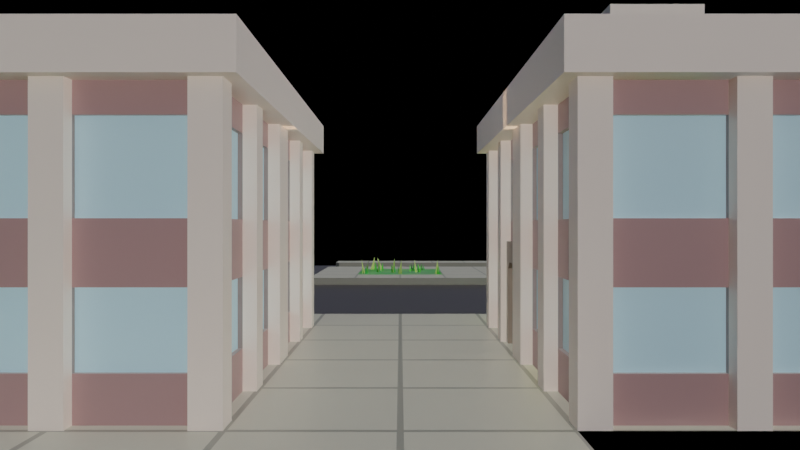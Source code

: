 # Source: city.blend  (saved by Blender 2.80.75; exported with 4.5.12 LTS)
import bpy
from mathutils import Matrix  # noqa: F401  (used for matrix-valued properties, if any)

bpy.ops.wm.read_factory_settings(use_empty=True)
scene = bpy.context.scene
scene.name = 'Scene'

# ---- collections
col_scene = bpy.data.collections.new('Scene'); scene.collection.children.link(col_scene)
col_parts = bpy.data.collections.new('Parts'); scene.collection.children.link(col_parts)

# ---- materials (node trees are filled in below, after node groups)
mat_vertexcolor = bpy.data.materials.new('VertexColor')
mat_vertexcolor.alpha_threshold = 0.0
mat_vertexcolor.use_transparent_shadow = False
mat_vertexcolor.line_color = (0.0, 0.0, 0.0, 1.0)
mat_material = bpy.data.materials.new('Material')
mat_material.alpha_threshold = 0.0
mat_material.use_transparent_shadow = False
mat_material.line_color = (0.0, 0.0, 0.0, 1.0)

# ---- material node trees
mat_vertexcolor.use_nodes = True; mat_vertexcolor.node_tree.nodes.clear()
_N = mat_vertexcolor.node_tree.nodes; _L = mat_vertexcolor.node_tree.links
n0 = _N.new('ShaderNodeOutputMaterial'); n0.name = 'Material Output'; n0.location = (300, 300)
n1 = _N.new('ShaderNodeBsdfPrincipled'); n1.name = 'Principled BSDF'; n1.location = (10, 300)
n1.distribution = 'GGX'
n1.subsurface_method = 'BURLEY'
n1.inputs[2].default_value = 0.4
n1.inputs[3].default_value = 1.45
n1.inputs[27].default_value = (0.0, 0.0, 0.0, 1.0)
n1.inputs[28].default_value = 1.0
n2 = _N.new('ShaderNodeRGB'); n2.name = 'RGB'; n2.location = (-180, 279)
n2.outputs[0].default_value = (0.5, 0.5, 0.5, 1.0)
n3 = _N.new('ShaderNodeAttribute'); n3.name = 'Attribute'; n3.location = (-180, 279)
n3.attribute_name = 'Col'
_L.new(n1.outputs[0], n0.inputs[0])
_L.new(n3.outputs[0], n1.inputs[0])
n0.is_active_output = True
mat_material.use_nodes = True; mat_material.node_tree.nodes.clear()
_N = mat_material.node_tree.nodes; _L = mat_material.node_tree.links
n0 = _N.new('ShaderNodeOutputMaterial'); n0.name = 'Material Output'; n0.location = (300, 300)
n1 = _N.new('ShaderNodeBsdfPrincipled'); n1.name = 'Principled BSDF'; n1.location = (10, 300)
n1.distribution = 'GGX'
n1.subsurface_method = 'BURLEY'
n1.inputs[2].default_value = 0.4
n1.inputs[3].default_value = 1.45
n1.inputs[27].default_value = (0.0, 0.0, 0.0, 1.0)
n1.inputs[28].default_value = 1.0
_L.new(n1.outputs[0], n0.inputs[0])
n0.is_active_output = True

# ---- world
world_world = bpy.data.worlds.new('World'); scene.world = world_world
world_world.use_nodes = True; world_world.node_tree.nodes.clear()
_N = world_world.node_tree.nodes; _L = world_world.node_tree.links
n0 = _N.new('ShaderNodeOutputWorld'); n0.name = 'World Output'; n0.location = (300, 300)
n1 = _N.new('ShaderNodeBackground'); n1.name = 'Background'; n1.location = (10, 300)
n1.inputs[0].default_value = (0.05088, 0.05088, 0.05088, 1.0)
n1.inputs[1].default_value = 0.0
_L.new(n1.outputs[0], n0.inputs[0])
n0.is_active_output = True
world_world.color = (0.05088, 0.05088, 0.05088)
world_world.use_sun_shadow = False
world_world.sun_shadow_jitter_overblur = 0.0

# ---- cameras
cam_camera = bpy.data.cameras.new('Camera')
cam_camera.sensor_fit = 'VERTICAL'
cam_camera.lens = 35.86
cam_camera.lens_unit = 'FOV'
cam_camera_001 = bpy.data.cameras.new('Camera.001')
cam_camera_001.sensor_fit = 'VERTICAL'
cam_camera_001.lens = 35.86
cam_camera_001.lens_unit = 'FOV'
cam_camera_002 = bpy.data.cameras.new('Camera.002')
cam_camera_002.sensor_fit = 'VERTICAL'
cam_camera_002.lens = 35.86
cam_camera_002.lens_unit = 'FOV'

# ---- lights
light_sun = bpy.data.lights.new('Sun', 'SUN')
light_sun.transmission_factor = 0.0
light_sun.use_shadow = False
light_sun.energy = 1.0
light_sun.shadow_soft_size = 0.125
light_sun_001 = bpy.data.lights.new('Sun.001', 'SUN')
light_sun_001.color = (0.5534, 0.6904, 1.0)
light_sun_001.transmission_factor = 0.0
light_sun_001.use_shadow = False
light_sun_001.angle = 3.14
light_sun_001.energy = 0.2
light_sun_001.shadow_soft_size = 0.125
light_spot = bpy.data.lights.new('Spot', 'SPOT')
light_spot.color = (0.8358, 0.0004393, 1.0)
light_spot.transmission_factor = 0.0
light_spot.energy = 61.1
light_spot.shadow_soft_size = 0.25
light_spot.shadow_maximum_resolution = 0.006
light_spot.use_absolute_resolution = True
light_spot.spot_size = 0.7225
light_spot_001 = bpy.data.lights.new('Spot.001', 'SPOT')
light_spot_001.color = (0.2592, 1.0, 0.1723)
light_spot_001.transmission_factor = 0.0
light_spot_001.energy = 61.1
light_spot_001.shadow_soft_size = 0.25
light_spot_001.shadow_maximum_resolution = 0.006
light_spot_001.use_absolute_resolution = True
light_spot_001.spot_size = 0.3194
light_point = bpy.data.lights.new('Point', 'POINT')
light_point.color = (0.08592, 0.4151, 1.0)
light_point.transmission_factor = 0.0
light_point.use_shadow = False
light_point.energy = 2.8
light_point.shadow_soft_size = 0.17
light_point.shadow_maximum_resolution = 0.006
light_point.use_absolute_resolution = True
light_point_001 = bpy.data.lights.new('Point.001', 'POINT')
light_point_001.color = (0.1429, 1.0, 0.1319)
light_point_001.transmission_factor = 0.0
light_point_001.use_shadow = False
light_point_001.energy = 2.8
light_point_001.shadow_soft_size = 0.17
light_point_001.shadow_maximum_resolution = 0.006
light_point_001.use_absolute_resolution = True
light_point_002 = bpy.data.lights.new('Point.002', 'POINT')
light_point_002.color = (0.7067, 1.0, 0.06507)
light_point_002.transmission_factor = 0.0
light_point_002.use_shadow = False
light_point_002.energy = 2.8
light_point_002.shadow_soft_size = 0.17
light_point_002.shadow_maximum_resolution = 0.006
light_point_002.use_absolute_resolution = True
light_point_003 = bpy.data.lights.new('Point.003', 'POINT')
light_point_003.color = (0.1996, 1.0, 0.9862)
light_point_003.transmission_factor = 0.0
light_point_003.energy = 2.8
light_point_003.shadow_soft_size = 0.17
light_point_003.shadow_maximum_resolution = 0.006
light_point_003.use_absolute_resolution = True
light_point_004 = bpy.data.lights.new('Point.004', 'POINT')
light_point_004.color = (1.0, 0.9691, 0.01865)
light_point_004.transmission_factor = 0.0
light_point_004.use_shadow = False
light_point_004.energy = 2.8
light_point_004.shadow_soft_size = 0.17
light_point_004.shadow_maximum_resolution = 0.006
light_point_004.use_absolute_resolution = True

# ---- meshes
me_facade1 = bpy.data.meshes.new('Facade1')
me_facade1.from_pydata([(1.0, 0.0, 2.0), (1.0, 0.0, 0.0), (-0.8, 0.1338, 0.3), (-0.8, 0.1338, 0.8), (0.8, 0.0, 2.0), (0.1, 0.0, 2.0), (-0.8, 0.1338, 1.2), (-0.8, 0.1338, 1.8), (0.8, 0.0, 0.0), (0.8, 0.1, 2.0), (0.1, 0.1, 2.0), (-0.1, 0.1338, 0.3), (-0.1, 0.1338, 0.8), (-0.1, 0.1338, 1.2), (-0.1, 0.1338, 1.8), (0.1, 0.1, 0.0), (0.8, 0.1, 0.0), (0.8, 0.1, 1.8), (0.8, 0.1, 1.2), (0.8, 0.1, 0.8), (0.8, 0.1, 0.3), (0.1, 0.1, 1.8), (0.1, 0.1, 1.2), (0.1, 0.1, 0.8), (0.1, 0.1, 0.3), (0.8, 0.1338, 1.8), (0.8, 0.1338, 1.2), (0.8, 0.1338, 0.8), (0.8, 0.1338, 0.3), (0.1, 0.1338, 1.8), (0.1, 0.1338, 1.2), (0.1, 0.1338, 0.8), (0.1, 0.1338, 0.3), (-0.8, 0.1, 0.3), (-0.8, 0.1, 0.8), (-0.8, 0.1, 1.2), (-0.8, 0.1, 1.8), (-0.1, 0.1, 0.3), (-0.1, 0.1, 0.8), (-0.1, 0.1, 1.2), (-0.1, 0.1, 1.8), (-0.1, 0.1, 0.0), (-0.8, 0.1, 0.0), (-0.8, 0.1, 2.0), (-0.1, 0.1, 2.0), (-0.1, 0.0, 0.0), (-0.8, 0.0, 0.0), (-1.0, 0.0, 0.0), (-1.0, 0.0, 2.0), (-0.8, 0.0, 2.0), (-0.1, 0.0, 2.0), (0.1, 0.0, 0.0)], [], [(34, 33, 2, 3), (1, 0, 4, 8), (5, 51, 15, 24, 23, 22, 21, 10), (51, 5, 50, 45), (13, 14, 7, 6), (17, 9, 10, 21), (11, 12, 3, 2), (40, 36, 7, 14), (8, 4, 9, 17, 18, 19, 20, 16), (16, 20, 24, 15), (19, 23, 31, 27), (19, 18, 22, 23), (17, 21, 29, 25), (28, 27, 31, 32), (26, 25, 29, 30), (23, 24, 32, 31), (21, 22, 30, 29), (20, 19, 27, 28), (18, 17, 25, 26), (22, 18, 26, 30), (24, 20, 28, 32), (38, 39, 35, 34), (38, 34, 3, 12), (41, 37, 33, 42), (45, 50, 44, 40, 39, 38, 37, 41), (40, 44, 43, 36), (46, 49, 48, 47), (49, 46, 42, 33, 34, 35, 36, 43), (36, 35, 6, 7), (37, 38, 12, 11), (39, 40, 14, 13), (35, 39, 13, 6), (33, 37, 11, 2)])
_uv = me_facade1.uv_layers.new(name='UVMap')
_uv.uv.foreach_set('vector', [0.475, 0.35, 0.425, 0.35, 0.425, 0.35, 0.475, 0.35, 0.375, 0.25, 0.625, 0.25, 0.625, 0.3, 0.375, 0.3, 0.625, 0.35, 0.375, 0.35, 0.375, 0.35, 0.425, 0.35, 0.475, 0.35, 0.525, 0.35, 0.575, 0.35, 0.625, 0.35, 0.375, 0.35, 0.625, 0.35, 0.625, 0.4, 0.375, 0.4, 0.525, 0.3, 0.575, 0.3, 0.575, 0.35, 0.525, 0.35, 0.575, 0.3, 0.625, 0.3, 0.625, 0.35, 0.575, 0.35, 0.425, 0.3, 0.475, 0.3, 0.475, 0.35, 0.425, 0.35, 0.575, 0.3, 0.575, 0.35, 0.575, 0.35, 0.575, 0.3, 0.375, 0.3, 0.625, 0.3, 0.625, 0.3, 0.575, 0.3, 0.525, 0.3, 0.475, 0.3, 0.425, 0.3, 0.375, 0.3, 0.375, 0.3, 0.425, 0.3, 0.425, 0.35, 0.375, 0.35, 0.475, 0.3, 0.475, 0.35, 0.475, 0.35, 0.475, 0.3, 0.475, 0.3, 0.525, 0.3, 0.525, 0.35, 0.475, 0.35, 0.575, 0.3, 0.575, 0.35, 0.575, 0.35, 0.575, 0.3, 0.425, 0.3, 0.475, 0.3, 0.475, 0.35, 0.425, 0.35, 0.525, 0.3, 0.575, 0.3, 0.575, 0.35, 0.525, 0.35, 0.475, 0.35, 0.425, 0.35, 0.425, 0.35, 0.475, 0.35, 0.575, 0.35, 0.525, 0.35, 0.525, 0.35, 0.575, 0.35, 0.425, 0.3, 0.475, 0.3, 0.475, 0.3, 0.425, 0.3, 0.525, 0.3, 0.575, 0.3, 0.575, 0.3, 0.525, 0.3, 0.525, 0.35, 0.525, 0.3, 0.525, 0.3, 0.525, 0.35, 0.425, 0.35, 0.425, 0.3, 0.425, 0.3, 0.425, 0.35, 0.475, 0.3, 0.525, 0.3, 0.525, 0.35, 0.475, 0.35, 0.475, 0.3, 0.475, 0.35, 0.475, 0.35, 0.475, 0.3, 0.375, 0.3, 0.425, 0.3, 0.425, 0.35, 0.375, 0.35, 0.375, 0.3, 0.625, 0.3, 0.625, 0.3, 0.575, 0.3, 0.525, 0.3, 0.475, 0.3, 0.425, 0.3, 0.375, 0.3, 0.575, 0.3, 0.625, 0.3, 0.625, 0.35, 0.575, 0.35, 0.375, 0.35, 0.625, 0.35, 0.625, 0.4, 0.375, 0.4, 0.625, 0.35, 0.375, 0.35, 0.375, 0.35, 0.425, 0.35, 0.475, 0.35, 0.525, 0.35, 0.575, 0.35, 0.625, 0.35, 0.575, 0.35, 0.525, 0.35, 0.525, 0.35, 0.575, 0.35, 0.425, 0.3, 0.475, 0.3, 0.475, 0.3, 0.425, 0.3, 0.525, 0.3, 0.575, 0.3, 0.575, 0.3, 0.525, 0.3, 0.525, 0.35, 0.525, 0.3, 0.525, 0.3, 0.525, 0.35, 0.425, 0.35, 0.425, 0.3, 0.425, 0.3, 0.425, 0.35])
_ca = me_facade1.color_attributes.new('Col', 'BYTE_COLOR', 'CORNER')
_ca.data.foreach_set('color', [0.3278, 0.2623, 0.2462, 1.0, 0.3278, 0.2623, 0.2462, 1.0, 0.3278, 0.2623, 0.2462, 1.0, 0.3278, 0.2623, 0.2462, 1.0, 1.0, 0.8632, 0.7605, 1.0, 1.0, 0.8632, 0.7605, 1.0, 1.0, 0.8632, 0.7605, 1.0, 1.0, 0.8632, 0.7605, 1.0, 1.0, 0.8632, 0.7605, 1.0, 1.0, 0.8632, 0.7605, 1.0, 1.0, 0.8632, 0.7605, 1.0, 1.0, 0.8632, 0.7605, 1.0, 1.0, 0.8632, 0.7605, 1.0, 1.0, 0.8632, 0.7605, 1.0, 1.0, 0.8632, 0.7605, 1.0, 1.0, 0.8632, 0.7605, 1.0, 1.0, 0.8632, 0.7605, 1.0, 1.0, 0.8632, 0.7605, 1.0, 1.0, 0.8632, 0.7605, 1.0, 1.0, 0.8632, 0.7605, 1.0, 0.624, 0.8963, 1.0, 1.0, 0.624, 0.8963, 1.0, 1.0, 0.624, 0.8963, 1.0, 1.0, 0.624, 0.8963, 1.0, 1.0, 0.4397, 0.2623, 0.2542, 1.0, 0.4397, 0.2623, 0.2542, 1.0, 0.4397, 0.2623, 0.2542, 1.0, 0.4397, 0.2623, 0.2542, 1.0, 0.624, 0.8963, 1.0, 1.0, 0.624, 0.8963, 1.0, 1.0, 0.624, 0.8963, 1.0, 1.0, 0.624, 0.8963, 1.0, 1.0, 0.3278, 0.2623, 0.2462, 1.0, 0.3278, 0.2623, 0.2462, 1.0, 0.3278, 0.2623, 0.2462, 1.0, 0.3278, 0.2623, 0.2462, 1.0, 1.0, 0.8632, 0.7605, 1.0, 1.0, 0.8632, 0.7605, 1.0, 1.0, 0.8632, 0.7605, 1.0, 1.0, 0.8632, 0.7605, 1.0, 1.0, 0.8632, 0.7605, 1.0, 1.0, 0.8632, 0.7605, 1.0, 1.0, 0.8632, 0.7605, 1.0, 1.0, 0.8632, 0.7605, 1.0, 0.4397, 0.2623, 0.2542, 1.0, 0.4397, 0.2623, 0.2542, 1.0, 0.4397, 0.2623, 0.2542, 1.0, 0.4397, 0.2623, 0.2542, 1.0, 0.3278, 0.2623, 0.2462, 1.0, 0.3278, 0.2623, 0.2462, 1.0, 0.3278, 0.2623, 0.2462, 1.0, 0.3278, 0.2623, 0.2462, 1.0, 0.4397, 0.2623, 0.2542, 1.0, 0.4397, 0.2623, 0.2542, 1.0, 0.4397, 0.2623, 0.2542, 1.0, 0.4397, 0.2623, 0.2542, 1.0, 0.3278, 0.2623, 0.2462, 1.0, 0.3278, 0.2623, 0.2462, 1.0, 0.3278, 0.2623, 0.2462, 1.0, 0.3278, 0.2623, 0.2462, 1.0, 0.624, 0.8963, 1.0, 1.0, 0.624, 0.8963, 1.0, 1.0, 0.624, 0.8963, 1.0, 1.0, 0.624, 0.8963, 1.0, 1.0, 0.624, 0.8963, 1.0, 1.0, 0.624, 0.8963, 1.0, 1.0, 0.624, 0.8963, 1.0, 1.0, 0.624, 0.8963, 1.0, 1.0, 0.3278, 0.2623, 0.2462, 1.0, 0.3278, 0.2623, 0.2462, 1.0, 0.3278, 0.2623, 0.2462, 1.0, 0.3278, 0.2623, 0.2462, 1.0, 0.3278, 0.2623, 0.2462, 1.0, 0.3278, 0.2623, 0.2462, 1.0, 0.3278, 0.2623, 0.2462, 1.0, 0.3278, 0.2623, 0.2462, 1.0, 0.3278, 0.2623, 0.2462, 1.0, 0.3278, 0.2623, 0.2462, 1.0, 0.3278, 0.2623, 0.2462, 1.0, 0.3278, 0.2623, 0.2462, 1.0, 0.3278, 0.2623, 0.2462, 1.0, 0.3278, 0.2623, 0.2462, 1.0, 0.3278, 0.2623, 0.2462, 1.0, 0.3278, 0.2623, 0.2462, 1.0, 0.3278, 0.2623, 0.2462, 1.0, 0.3278, 0.2623, 0.2462, 1.0, 0.3278, 0.2623, 0.2462, 1.0, 0.3278, 0.2623, 0.2462, 1.0, 0.3278, 0.2623, 0.2462, 1.0, 0.3278, 0.2623, 0.2462, 1.0, 0.3278, 0.2623, 0.2462, 1.0, 0.3278, 0.2623, 0.2462, 1.0, 0.4397, 0.2623, 0.2542, 1.0, 0.4397, 0.2623, 0.2542, 1.0, 0.4397, 0.2623, 0.2542, 1.0, 0.4397, 0.2623, 0.2542, 1.0, 0.3278, 0.2623, 0.2462, 1.0, 0.3278, 0.2623, 0.2462, 1.0, 0.3278, 0.2623, 0.2462, 1.0, 0.3278, 0.2623, 0.2462, 1.0, 0.4397, 0.2623, 0.2542, 1.0, 0.4397, 0.2623, 0.2542, 1.0, 0.4397, 0.2623, 0.2542, 1.0, 0.4397, 0.2623, 0.2542, 1.0, 1.0, 0.8632, 0.7605, 1.0, 1.0, 0.8632, 0.7605, 1.0, 1.0, 0.8632, 0.7605, 1.0, 1.0, 0.8632, 0.7605, 1.0, 1.0, 0.8632, 0.7605, 1.0, 1.0, 0.8632, 0.7605, 1.0, 1.0, 0.8632, 0.7605, 1.0, 1.0, 0.8632, 0.7605, 1.0, 0.4397, 0.2623, 0.2542, 1.0, 0.4397, 0.2623, 0.2542, 1.0, 0.4397, 0.2623, 0.2542, 1.0, 0.4397, 0.2623, 0.2542, 1.0, 1.0, 0.8632, 0.7605, 1.0, 1.0, 0.8632, 0.7605, 1.0, 1.0, 0.8632, 0.7605, 1.0, 1.0, 0.8632, 0.7605, 1.0, 1.0, 0.8632, 0.7605, 1.0, 1.0, 0.8632, 0.7605, 1.0, 1.0, 0.8632, 0.7605, 1.0, 1.0, 0.8632, 0.7605, 1.0, 1.0, 0.8632, 0.7605, 1.0, 1.0, 0.8632, 0.7605, 1.0, 1.0, 0.8632, 0.7605, 1.0, 1.0, 0.8632, 0.7605, 1.0, 0.3278, 0.2623, 0.2462, 1.0, 0.3278, 0.2623, 0.2462, 1.0, 0.3278, 0.2623, 0.2462, 1.0, 0.3278, 0.2623, 0.2462, 1.0, 0.3278, 0.2623, 0.2462, 1.0, 0.3278, 0.2623, 0.2462, 1.0, 0.3278, 0.2623, 0.2462, 1.0, 0.3278, 0.2623, 0.2462, 1.0, 0.3278, 0.2623, 0.2462, 1.0, 0.3278, 0.2623, 0.2462, 1.0, 0.3278, 0.2623, 0.2462, 1.0, 0.3278, 0.2623, 0.2462, 1.0, 0.3278, 0.2623, 0.2462, 1.0, 0.3278, 0.2623, 0.2462, 1.0, 0.3278, 0.2623, 0.2462, 1.0, 0.3278, 0.2623, 0.2462, 1.0, 0.3278, 0.2623, 0.2462, 1.0, 0.3278, 0.2623, 0.2462, 1.0, 0.3278, 0.2623, 0.2462, 1.0, 0.3278, 0.2623, 0.2462, 1.0])
me_facade1.materials.append(mat_vertexcolor)
me_facade1.use_remesh_preserve_volume = False
me_facade1.use_remesh_preserve_attributes = False
me_facade1.use_mirror_vertex_groups = False
me_facade1.use_paint_bone_selection = False
me_facade1.use_paint_mask = True
me_facade1.update()
me_roof = bpy.data.meshes.new('Roof')
me_roof.from_pydata([(0.9902, 0.9902, 0.3201), (1.1, 1.1, 0.0), (0.9902, -0.9902, 0.3201), (1.1, -1.1, 0.0), (-0.9902, 0.9902, 0.3201), (-1.1, 1.1, 0.0), (-0.9902, -0.9902, 0.3201), (-1.1, -1.1, 0.0), (1.1, -1.1, 0.3201), (-1.1, -1.1, 0.3201), (1.1, 1.1, 0.3201), (-1.1, 1.1, 0.3201), (0.9902, -0.9902, 0.1625), (-0.9902, -0.9902, 0.1625), (0.9902, 0.9902, 0.1625), (-0.9902, 0.9902, 0.1625)], [], [(0, 4, 15, 14), (3, 8, 9, 7), (7, 9, 11, 5), (5, 1, 3, 7), (1, 10, 8, 3), (5, 11, 10, 1), (2, 6, 9, 8), (0, 2, 8, 10), (6, 4, 11, 9), (4, 0, 10, 11), (14, 15, 13, 12), (2, 0, 14, 12), (4, 6, 13, 15), (6, 2, 12, 13)])
_uv = me_roof.uv_layers.new(name='UVMap')
_uv.uv.foreach_set('vector', [0.3875, 0.01248, 0.6125, 0.01248, 0.6125, 0.01248, 0.3875, 0.01248, 0.375, 0.25, 0.625, 0.25, 0.625, 0.5, 0.375, 0.5, 0.375, 0.5, 0.625, 0.5, 0.625, 0.75, 0.375, 0.75, 0.375, 0.75, 0.625, 0.75, 0.625, 1.0, 0.375, 1.0, 0.125, 0.5, 0.375, 0.5, 0.375, 0.75, 0.125, 0.75, 0.625, 0.5, 0.875, 0.5, 0.875, 0.75, 0.625, 0.75, 0.3875, 0.2375, 0.6125, 0.2375, 0.625, 0.25, 0.375, 0.25, 0.3875, 0.01248, 0.3875, 0.2375, 0.375, 0.25, 0.375, 0.0, 0.6125, 0.2375, 0.6125, 0.01248, 0.625, 0.0, 0.625, 0.25, 0.6125, 0.01248, 0.3875, 0.01248, 0.375, 0.0, 0.625, 0.0, 0.3875, 0.01248, 0.6125, 0.01248, 0.6125, 0.2375, 0.3875, 0.2375, 0.3875, 0.2375, 0.3875, 0.01248, 0.3875, 0.01248, 0.3875, 0.2375, 0.6125, 0.01248, 0.6125, 0.2375, 0.6125, 0.2375, 0.6125, 0.01248, 0.6125, 0.2375, 0.3875, 0.2375, 0.3875, 0.2375, 0.6125, 0.2375])
_ca = me_roof.color_attributes.new('Col', 'BYTE_COLOR', 'CORNER')
_ca.data.foreach_set('color', [1.0, 0.8632, 0.7605, 1.0, 1.0, 0.8632, 0.7605, 1.0, 1.0, 0.8632, 0.7605, 1.0, 1.0, 0.8632, 0.7605, 1.0, 1.0, 0.8632, 0.7605, 1.0, 1.0, 0.8632, 0.7605, 1.0, 1.0, 0.8632, 0.7605, 1.0, 1.0, 0.8632, 0.7605, 1.0, 1.0, 0.8632, 0.7605, 1.0, 1.0, 0.8632, 0.7605, 1.0, 1.0, 0.8632, 0.7605, 1.0, 1.0, 0.8632, 0.7605, 1.0, 1.0, 0.8632, 0.7605, 1.0, 1.0, 0.8632, 0.7605, 1.0, 1.0, 0.8632, 0.7605, 1.0, 1.0, 0.8632, 0.7605, 1.0, 1.0, 0.8632, 0.7605, 1.0, 1.0, 0.8632, 0.7605, 1.0, 1.0, 0.8632, 0.7605, 1.0, 1.0, 0.8632, 0.7605, 1.0, 1.0, 0.8632, 0.7605, 1.0, 1.0, 0.8632, 0.7605, 1.0, 1.0, 0.8632, 0.7605, 1.0, 1.0, 0.8632, 0.7605, 1.0, 1.0, 0.8632, 0.7605, 1.0, 1.0, 0.8632, 0.7605, 1.0, 1.0, 0.8632, 0.7605, 1.0, 1.0, 0.8632, 0.7605, 1.0, 1.0, 0.8632, 0.7605, 1.0, 1.0, 0.8632, 0.7605, 1.0, 1.0, 0.8632, 0.7605, 1.0, 1.0, 0.8632, 0.7605, 1.0, 1.0, 0.8632, 0.7605, 1.0, 1.0, 0.8632, 0.7605, 1.0, 1.0, 0.8632, 0.7605, 1.0, 1.0, 0.8632, 0.7605, 1.0, 1.0, 0.8632, 0.7605, 1.0, 1.0, 0.8632, 0.7605, 1.0, 1.0, 0.8632, 0.7605, 1.0, 1.0, 0.8632, 0.7605, 1.0, 0.1714, 0.1329, 0.08866, 1.0, 0.1714, 0.1329, 0.08866, 1.0, 0.1714, 0.1329, 0.08866, 1.0, 0.1714, 0.1329, 0.08866, 1.0, 1.0, 0.8632, 0.7605, 1.0, 1.0, 0.8632, 0.7605, 1.0, 1.0, 0.8632, 0.7605, 1.0, 1.0, 0.8632, 0.7605, 1.0, 1.0, 0.8632, 0.7605, 1.0, 1.0, 0.8632, 0.7605, 1.0, 1.0, 0.8632, 0.7605, 1.0, 1.0, 0.8632, 0.7605, 1.0, 1.0, 0.8632, 0.7605, 1.0, 1.0, 0.8632, 0.7605, 1.0, 1.0, 0.8632, 0.7605, 1.0, 1.0, 0.8632, 0.7605, 1.0])
me_roof.materials.append(mat_vertexcolor)
me_roof.use_remesh_preserve_volume = False
me_roof.use_remesh_preserve_attributes = False
me_roof.use_mirror_vertex_groups = False
me_roof.use_paint_bone_selection = False
me_roof.use_paint_mask = True
me_roof.update()
me_ground_rsrr = bpy.data.meshes.new('Ground.RSRR')
me_ground_rsrr.from_pydata([(1.0, 1.0, 0.0), (0.0, 1.0, 0.0), (1.0, 0.0, 0.0), (1.0, 0.0, -0.15), (0.0, 1.0, -0.15), (-1.0, 1.0, -0.15), (-1.0, -1.0, -0.15), (1.0, -1.0, -0.15), (0.0, 0.102, 0.0), (0.102, 0.0, 0.0), (0.102, 0.0, -0.15), (0.0, 0.102, -0.15), (0.98, 1.0, 0.0), (0.98, 0.0, 0.0), (0.98, 0.98, 0.0), (0.0, 0.98, 0.0)], [], [(8, 15, 1, 4, 11), (0, 12, 14, 13, 2), (3, 10, 11, 4, 5, 6, 7), (8, 11, 10, 9), (2, 13, 9, 10, 3), (13, 14, 15, 8, 9), (15, 14, 12, 1)])
_uv = me_ground_rsrr.uv_layers.new(name='UVMap')
_uv.uv.foreach_set('vector', [0.5, 0.1122, 0.5, 0.004283, 0.5, 0.0, 0.5, 0.0, 0.5, 0.1122, 0.375, 0.0, 0.3772, 0.0, 0.3772, 0.005777, 0.3769, 0.125, 0.375, 0.125, 0.375, 0.125, 0.4872, 0.125, 0.5, 0.1122, 0.5, 0.0, 0.625, 0.0, 0.625, 0.25, 0.375, 0.25, 0.5, 0.1122, 0.5, 0.1122, 0.4872, 0.125, 0.4872, 0.125, 0.375, 0.125, 0.3769, 0.125, 0.4872, 0.125, 0.4872, 0.125, 0.375, 0.125, 0.3769, 0.125, 0.3772, 0.005777, 0.5, 0.004283, 0.5, 0.1122, 0.4872, 0.125, 0.5, 0.004283, 0.3772, 0.005777, 0.3772, 0.0, 0.5, 0.0])
_ca = me_ground_rsrr.color_attributes.new('Col', 'BYTE_COLOR', 'CORNER')
_ca.data.foreach_set('color', [0.2542, 0.2462, 0.2016, 1.0, 0.2542, 0.2462, 0.2016, 1.0, 0.2542, 0.2462, 0.2016, 1.0, 0.2542, 0.2462, 0.2016, 1.0, 0.2542, 0.2462, 0.2016, 1.0, 0.2542, 0.2462, 0.2016, 1.0, 0.2542, 0.2462, 0.2016, 1.0, 0.2542, 0.2462, 0.2016, 1.0, 0.2542, 0.2462, 0.2016, 1.0, 0.2542, 0.2462, 0.2016, 1.0, 0.04817, 0.03955, 0.03689, 1.0, 0.04817, 0.03955, 0.03689, 1.0, 0.04817, 0.03955, 0.03689, 1.0, 0.04817, 0.03955, 0.03689, 1.0, 0.04817, 0.03955, 0.03689, 1.0, 0.04817, 0.03955, 0.03689, 1.0, 0.04817, 0.03955, 0.03689, 1.0, 0.2542, 0.2462, 0.2016, 1.0, 0.2542, 0.2462, 0.2016, 1.0, 0.2542, 0.2462, 0.2016, 1.0, 0.2542, 0.2462, 0.2016, 1.0, 0.2542, 0.2462, 0.2016, 1.0, 0.2542, 0.2462, 0.2016, 1.0, 0.2542, 0.2462, 0.2016, 1.0, 0.2542, 0.2462, 0.2016, 1.0, 0.2542, 0.2462, 0.2016, 1.0, 0.491, 0.4678, 0.3813, 1.0, 0.491, 0.4678, 0.3813, 1.0, 0.491, 0.4678, 0.3813, 1.0, 0.491, 0.4678, 0.3813, 1.0, 0.491, 0.4678, 0.3813, 1.0, 0.2542, 0.2462, 0.2016, 1.0, 0.2542, 0.2462, 0.2016, 1.0, 0.2542, 0.2462, 0.2016, 1.0, 0.2542, 0.2462, 0.2016, 1.0])
me_ground_rsrr.materials.append(mat_vertexcolor)
me_ground_rsrr.use_remesh_preserve_volume = False
me_ground_rsrr.use_remesh_preserve_attributes = False
me_ground_rsrr.use_mirror_vertex_groups = False
me_ground_rsrr.use_paint_bone_selection = False
me_ground_rsrr.use_paint_mask = True
me_ground_rsrr.update()
me_ground_ssrr = bpy.data.meshes.new('Ground.SSRR')
me_ground_ssrr.from_pydata([(1.0, 1.0, 0.0), (-1.0, 1.0, 0.0), (1.0, 0.0, 0.0), (1.0, 0.0, -0.15), (-1.0, 0.0, -0.15), (-1.0, -1.0, -0.15), (1.0, -1.0, -0.15), (-1.0, 0.0, 0.0), (-0.98, 1.0, 0.0), (-0.98, 0.0, 0.0), (-0.02, 1.0, 0.0), (-0.02, 0.0, 0.0), (0.02, 0.0, 0.0), (0.02, 1.0, 0.0), (0.98, 0.0, 0.0), (0.98, 1.0, 0.0), (1.0, 0.98, 0.0), (-1.0, 0.98, 0.0), (-0.98, 0.98, 0.0), (-0.02, 0.98, 0.0), (0.02, 0.98, 0.0), (0.98, 0.98, 0.0)], [], [(16, 21, 14, 2), (2, 14, 12, 11, 9, 7, 4, 3), (3, 4, 5, 6), (18, 8, 1, 17), (19, 10, 8, 18), (20, 13, 10, 19), (21, 15, 13, 20), (14, 21, 20, 12), (12, 20, 19, 11), (11, 19, 18, 9), (9, 18, 17, 7), (0, 15, 21, 16)])
_uv = me_ground_ssrr.uv_layers.new(name='UVMap')
_uv.uv.foreach_set('vector', [0.375, 0.0625, 0.3834, 0.0625, 0.3874, 0.125, 0.375, 0.125, 0.375, 0.125, 0.3874, 0.125, 0.4287, 0.125, 0.4345, 0.125, 0.4852, 0.125, 0.4872, 0.125, 0.4872, 0.125, 0.375, 0.125, 0.375, 0.125, 0.625, 0.0, 0.625, 0.25, 0.375, 0.25, 0.4916, 0.0625, 0.4981, 0.0, 0.5, 0.0, 0.4936, 0.0625, 0.4377, 0.0625, 0.4409, 0.0, 0.4981, 0.0, 0.4916, 0.0625, 0.4294, 0.0625, 0.4302, 0.0, 0.4409, 0.0, 0.4377, 0.0625, 0.3834, 0.0625, 0.3793, 0.0, 0.4302, 0.0, 0.4294, 0.0625, 0.3874, 0.125, 0.3834, 0.0625, 0.4294, 0.0625, 0.4287, 0.125, 0.4287, 0.125, 0.4294, 0.0625, 0.4377, 0.0625, 0.4345, 0.125, 0.4345, 0.125, 0.4377, 0.0625, 0.4916, 0.0625, 0.4852, 0.125, 0.4852, 0.125, 0.4916, 0.0625, 0.4936, 0.0625, 0.4872, 0.125, 0.375, 0.0, 0.3793, 0.0, 0.3834, 0.0625, 0.375, 0.0625])
_ca = me_ground_ssrr.color_attributes.new('Col', 'BYTE_COLOR', 'CORNER')
_ca.data.foreach_set('color', [0.2542, 0.2462, 0.2016, 1.0, 0.2542, 0.2462, 0.2016, 1.0, 0.2542, 0.2462, 0.2016, 1.0, 0.2542, 0.2462, 0.2016, 1.0, 0.2542, 0.2462, 0.2016, 1.0, 0.2542, 0.2462, 0.2016, 1.0, 0.2542, 0.2462, 0.2016, 1.0, 0.2542, 0.2462, 0.2016, 1.0, 0.2542, 0.2462, 0.2016, 1.0, 0.2542, 0.2462, 0.2016, 1.0, 0.2542, 0.2462, 0.2016, 1.0, 0.2542, 0.2462, 0.2016, 1.0, 0.04817, 0.03955, 0.03689, 1.0, 0.04817, 0.03955, 0.03689, 1.0, 0.04817, 0.03955, 0.03689, 1.0, 0.04817, 0.03955, 0.03689, 1.0, 0.2542, 0.2462, 0.2016, 1.0, 0.2542, 0.2462, 0.2016, 1.0, 0.2542, 0.2462, 0.2016, 1.0, 0.2542, 0.2462, 0.2016, 1.0, 0.2542, 0.2462, 0.2016, 1.0, 0.2542, 0.2462, 0.2016, 1.0, 0.2542, 0.2462, 0.2016, 1.0, 0.2542, 0.2462, 0.2016, 1.0, 0.2542, 0.2462, 0.2016, 1.0, 0.2542, 0.2462, 0.2016, 1.0, 0.2542, 0.2462, 0.2016, 1.0, 0.2542, 0.2462, 0.2016, 1.0, 0.2542, 0.2462, 0.2016, 1.0, 0.2542, 0.2462, 0.2016, 1.0, 0.2542, 0.2462, 0.2016, 1.0, 0.2542, 0.2462, 0.2016, 1.0, 0.491, 0.4678, 0.3813, 1.0, 0.491, 0.4678, 0.3813, 1.0, 0.491, 0.4678, 0.3813, 1.0, 0.491, 0.4678, 0.3813, 1.0, 0.2542, 0.2462, 0.2016, 1.0, 0.2542, 0.2462, 0.2016, 1.0, 0.2542, 0.2462, 0.2016, 1.0, 0.2542, 0.2462, 0.2016, 1.0, 0.491, 0.4678, 0.3813, 1.0, 0.491, 0.4678, 0.3813, 1.0, 0.491, 0.4678, 0.3813, 1.0, 0.491, 0.4678, 0.3813, 1.0, 0.2542, 0.2462, 0.2016, 1.0, 0.2542, 0.2462, 0.2016, 1.0, 0.2542, 0.2462, 0.2016, 1.0, 0.2542, 0.2462, 0.2016, 1.0, 0.2542, 0.2462, 0.2016, 1.0, 0.2542, 0.2462, 0.2016, 1.0, 0.2542, 0.2462, 0.2016, 1.0, 0.2542, 0.2462, 0.2016, 1.0])
me_ground_ssrr.materials.append(mat_vertexcolor)
me_ground_ssrr.use_remesh_preserve_volume = False
me_ground_ssrr.use_remesh_preserve_attributes = False
me_ground_ssrr.use_mirror_vertex_groups = False
me_ground_ssrr.use_paint_bone_selection = False
me_ground_ssrr.use_paint_mask = True
me_ground_ssrr.update()
me_ground_ssss = bpy.data.meshes.new('Ground.SSSS')
me_ground_ssss.from_pydata([(1.0, 1.0, 0.0), (-1.0, 1.0, 0.0), (1.0, 0.0, 0.0), (-0.98, 1.0, 0.0), (-0.98, 0.0, 0.0), (-0.02, 1.0, 0.0), (-0.02, 0.0, 0.0), (0.02, 0.0, 0.0), (0.02, 1.0, 0.0), (0.98, 1.0, 0.0), (1.0, 0.98, 0.0), (1.0, 0.02, 0.0), (-1.0, 0.98, 0.0), (-1.0, 0.02, 0.0), (-0.98, 0.98, 0.0), (-0.98, 0.02, 0.0), (-0.02, 0.98, 0.0), (-0.02, 0.02, 0.0), (0.02, 0.98, 0.0), (0.02, 0.02, 0.0), (0.98, 0.98, 0.0), (0.98, 0.02, 0.0), (-1.0, 0.0, 0.0), (1.0, -1.0, 0.0), (-1.0, -1.0, 0.0), (-0.98, -1.0, 0.0), (-0.02, -1.0, 0.0), (0.02, -1.0, 0.0), (0.98, -1.0, 0.0), (0.98, 0.0, 0.0), (1.0, -0.02, 0.0), (1.0, -0.98, 0.0), (-1.0, -0.02, 0.0), (-1.0, -0.98, 0.0), (-0.98, -0.02, 0.0), (-0.98, -0.98, 0.0), (-0.02, -0.02, 0.0), (-0.02, -0.98, 0.0), (0.02, -0.02, 0.0), (0.02, -0.98, 0.0), (0.98, -0.02, 0.0), (0.98, -0.98, 0.0)], [], [(11, 21, 29, 2), (14, 3, 1, 12), (16, 5, 3, 14), (18, 8, 5, 16), (20, 9, 8, 18), (29, 21, 19, 7), (21, 20, 18, 19), (7, 19, 17, 6), (19, 18, 16, 17), (6, 17, 15, 4), (17, 16, 14, 15), (4, 15, 13, 22), (15, 14, 12, 13), (0, 9, 20, 10), (10, 20, 21, 11), (31, 41, 28, 23), (34, 4, 22, 32), (36, 6, 4, 34), (38, 7, 6, 36), (40, 29, 7, 38), (28, 41, 39, 27), (41, 40, 38, 39), (27, 39, 37, 26), (39, 38, 36, 37), (26, 37, 35, 25), (37, 36, 34, 35), (25, 35, 33, 24), (35, 34, 32, 33), (2, 29, 40, 30), (30, 40, 41, 31)])
_uv = me_ground_ssss.uv_layers.new(name='UVMap')
_uv.uv.foreach_set('vector', [0.375, 0.08333, 0.3847, 0.08333, 0.3874, 0.125, 0.375, 0.125, 0.4938, 0.04167, 0.4981, 0.0, 0.5, 0.0, 0.4957, 0.04167, 0.4388, 0.04167, 0.4409, 0.0, 0.4981, 0.0, 0.4938, 0.04167, 0.4297, 0.04167, 0.4302, 0.0, 0.4409, 0.0, 0.4388, 0.04167, 0.382, 0.04167, 0.3793, 0.0, 0.4302, 0.0, 0.4297, 0.04167, 0.3874, 0.125, 0.3847, 0.08333, 0.4292, 0.08333, 0.4287, 0.125, 0.3847, 0.08333, 0.382, 0.04167, 0.4297, 0.04167, 0.4292, 0.08333, 0.4287, 0.125, 0.4292, 0.08333, 0.4367, 0.08333, 0.4345, 0.125, 0.4292, 0.08333, 0.4297, 0.04167, 0.4388, 0.04167, 0.4367, 0.08333, 0.4345, 0.125, 0.4367, 0.08333, 0.4895, 0.08333, 0.4852, 0.125, 0.4367, 0.08333, 0.4388, 0.04167, 0.4938, 0.04167, 0.4895, 0.08333, 0.4852, 0.125, 0.4895, 0.08333, 0.4915, 0.08333, 0.4872, 0.125, 0.4895, 0.08333, 0.4938, 0.04167, 0.4957, 0.04167, 0.4915, 0.08333, 0.375, 0.0, 0.3793, 0.0, 0.382, 0.04167, 0.375, 0.04167, 0.375, 0.04167, 0.382, 0.04167, 0.3847, 0.08333, 0.375, 0.08333, 0.375, 0.08333, 0.3847, 0.08333, 0.3874, 0.125, 0.375, 0.125, 0.4938, 0.04167, 0.4981, 0.0, 0.5, 0.0, 0.4957, 0.04167, 0.4388, 0.04167, 0.4409, 0.0, 0.4981, 0.0, 0.4938, 0.04167, 0.4297, 0.04167, 0.4302, 0.0, 0.4409, 0.0, 0.4388, 0.04167, 0.382, 0.04167, 0.3793, 0.0, 0.4302, 0.0, 0.4297, 0.04167, 0.3874, 0.125, 0.3847, 0.08333, 0.4292, 0.08333, 0.4287, 0.125, 0.3847, 0.08333, 0.382, 0.04167, 0.4297, 0.04167, 0.4292, 0.08333, 0.4287, 0.125, 0.4292, 0.08333, 0.4367, 0.08333, 0.4345, 0.125, 0.4292, 0.08333, 0.4297, 0.04167, 0.4388, 0.04167, 0.4367, 0.08333, 0.4345, 0.125, 0.4367, 0.08333, 0.4895, 0.08333, 0.4852, 0.125, 0.4367, 0.08333, 0.4388, 0.04167, 0.4938, 0.04167, 0.4895, 0.08333, 0.4852, 0.125, 0.4895, 0.08333, 0.4915, 0.08333, 0.4872, 0.125, 0.4895, 0.08333, 0.4938, 0.04167, 0.4957, 0.04167, 0.4915, 0.08333, 0.375, 0.0, 0.3793, 0.0, 0.382, 0.04167, 0.375, 0.04167, 0.375, 0.04167, 0.382, 0.04167, 0.3847, 0.08333, 0.375, 0.08333])
_ca = me_ground_ssss.color_attributes.new('Col', 'BYTE_COLOR', 'CORNER')
_ca.data.foreach_set('color', [0.2542, 0.2462, 0.2016, 1.0, 0.2542, 0.2462, 0.2016, 1.0, 0.2542, 0.2462, 0.2016, 1.0, 0.2542, 0.2462, 0.2016, 1.0, 0.2542, 0.2462, 0.2016, 1.0, 0.2542, 0.2462, 0.2016, 1.0, 0.2542, 0.2462, 0.2016, 1.0, 0.2542, 0.2462, 0.2016, 1.0, 0.2542, 0.2462, 0.2016, 1.0, 0.2542, 0.2462, 0.2016, 1.0, 0.2542, 0.2462, 0.2016, 1.0, 0.2542, 0.2462, 0.2016, 1.0, 0.2542, 0.2462, 0.2016, 1.0, 0.2542, 0.2462, 0.2016, 1.0, 0.2542, 0.2462, 0.2016, 1.0, 0.2542, 0.2462, 0.2016, 1.0, 0.2542, 0.2462, 0.2016, 1.0, 0.2542, 0.2462, 0.2016, 1.0, 0.2542, 0.2462, 0.2016, 1.0, 0.2542, 0.2462, 0.2016, 1.0, 0.2542, 0.2462, 0.2016, 1.0, 0.2542, 0.2462, 0.2016, 1.0, 0.2542, 0.2462, 0.2016, 1.0, 0.2542, 0.2462, 0.2016, 1.0, 0.491, 0.4678, 0.3813, 1.0, 0.491, 0.4678, 0.3813, 1.0, 0.491, 0.4678, 0.3813, 1.0, 0.491, 0.4678, 0.3813, 1.0, 0.2542, 0.2462, 0.2016, 1.0, 0.2542, 0.2462, 0.2016, 1.0, 0.2542, 0.2462, 0.2016, 1.0, 0.2542, 0.2462, 0.2016, 1.0, 0.2542, 0.2462, 0.2016, 1.0, 0.2542, 0.2462, 0.2016, 1.0, 0.2542, 0.2462, 0.2016, 1.0, 0.2542, 0.2462, 0.2016, 1.0, 0.2542, 0.2462, 0.2016, 1.0, 0.2542, 0.2462, 0.2016, 1.0, 0.2542, 0.2462, 0.2016, 1.0, 0.2542, 0.2462, 0.2016, 1.0, 0.491, 0.4678, 0.3813, 1.0, 0.491, 0.4678, 0.3813, 1.0, 0.491, 0.4678, 0.3813, 1.0, 0.491, 0.4678, 0.3813, 1.0, 0.2542, 0.2462, 0.2016, 1.0, 0.2542, 0.2462, 0.2016, 1.0, 0.2542, 0.2462, 0.2016, 1.0, 0.2542, 0.2462, 0.2016, 1.0, 0.2542, 0.2462, 0.2016, 1.0, 0.2542, 0.2462, 0.2016, 1.0, 0.2542, 0.2462, 0.2016, 1.0, 0.2542, 0.2462, 0.2016, 1.0, 0.2542, 0.2462, 0.2016, 1.0, 0.2542, 0.2462, 0.2016, 1.0, 0.2542, 0.2462, 0.2016, 1.0, 0.2542, 0.2462, 0.2016, 1.0, 0.2542, 0.2462, 0.2016, 1.0, 0.2542, 0.2462, 0.2016, 1.0, 0.2542, 0.2462, 0.2016, 1.0, 0.2542, 0.2462, 0.2016, 1.0, 0.2542, 0.2462, 0.2016, 1.0, 0.2542, 0.2462, 0.2016, 1.0, 0.2542, 0.2462, 0.2016, 1.0, 0.2542, 0.2462, 0.2016, 1.0, 0.2542, 0.2462, 0.2016, 1.0, 0.2542, 0.2462, 0.2016, 1.0, 0.2542, 0.2462, 0.2016, 1.0, 0.2542, 0.2462, 0.2016, 1.0, 0.2542, 0.2462, 0.2016, 1.0, 0.2542, 0.2462, 0.2016, 1.0, 0.2542, 0.2462, 0.2016, 1.0, 0.2542, 0.2462, 0.2016, 1.0, 0.2542, 0.2462, 0.2016, 1.0, 0.2542, 0.2462, 0.2016, 1.0, 0.2542, 0.2462, 0.2016, 1.0, 0.2542, 0.2462, 0.2016, 1.0, 0.2542, 0.2462, 0.2016, 1.0, 0.2542, 0.2462, 0.2016, 1.0, 0.2542, 0.2462, 0.2016, 1.0, 0.2542, 0.2462, 0.2016, 1.0, 0.2542, 0.2462, 0.2016, 1.0, 0.2542, 0.2462, 0.2016, 1.0, 0.2542, 0.2462, 0.2016, 1.0, 0.2542, 0.2462, 0.2016, 1.0, 0.491, 0.4678, 0.3813, 1.0, 0.491, 0.4678, 0.3813, 1.0, 0.491, 0.4678, 0.3813, 1.0, 0.491, 0.4678, 0.3813, 1.0, 0.2542, 0.2462, 0.2016, 1.0, 0.2542, 0.2462, 0.2016, 1.0, 0.2542, 0.2462, 0.2016, 1.0, 0.2542, 0.2462, 0.2016, 1.0, 0.2542, 0.2462, 0.2016, 1.0, 0.2542, 0.2462, 0.2016, 1.0, 0.2542, 0.2462, 0.2016, 1.0, 0.2542, 0.2462, 0.2016, 1.0, 0.2542, 0.2462, 0.2016, 1.0, 0.2542, 0.2462, 0.2016, 1.0, 0.2542, 0.2462, 0.2016, 1.0, 0.2542, 0.2462, 0.2016, 1.0, 0.491, 0.4678, 0.3813, 1.0, 0.491, 0.4678, 0.3813, 1.0, 0.491, 0.4678, 0.3813, 1.0, 0.491, 0.4678, 0.3813, 1.0, 0.2542, 0.2462, 0.2016, 1.0, 0.2542, 0.2462, 0.2016, 1.0, 0.2542, 0.2462, 0.2016, 1.0, 0.2542, 0.2462, 0.2016, 1.0, 0.2542, 0.2462, 0.2016, 1.0, 0.2542, 0.2462, 0.2016, 1.0, 0.2542, 0.2462, 0.2016, 1.0, 0.2542, 0.2462, 0.2016, 1.0, 0.2542, 0.2462, 0.2016, 1.0, 0.2542, 0.2462, 0.2016, 1.0, 0.2542, 0.2462, 0.2016, 1.0, 0.2542, 0.2462, 0.2016, 1.0, 0.2542, 0.2462, 0.2016, 1.0, 0.2542, 0.2462, 0.2016, 1.0, 0.2542, 0.2462, 0.2016, 1.0, 0.2542, 0.2462, 0.2016, 1.0])
me_ground_ssss.materials.append(mat_vertexcolor)
me_ground_ssss.use_remesh_preserve_volume = False
me_ground_ssss.use_remesh_preserve_attributes = False
me_ground_ssss.use_mirror_vertex_groups = False
me_ground_ssss.use_paint_bone_selection = False
me_ground_ssss.use_paint_mask = True
me_ground_ssss.update()
me_ground_srss = bpy.data.meshes.new('Ground.SRSS')
me_ground_srss.from_pydata([(-1.0, 1.0, 0.0), (1.0, 0.0, 0.0), (-0.98, 1.0, 0.0), (-0.98, 0.0, 0.0), (-1.863e-09, 1.0, -0.15), (-0.02, 0.0, 0.0), (0.02, 0.0, 0.0), (-1.0, 0.98, 0.0), (-1.0, 0.02, 0.0), (-0.98, 0.98, 0.0), (-0.98, 0.02, 0.0), (1.0, 1.0, -0.15), (-0.02, 0.02, 0.0), (1.0, 0.0, -0.15), (-1.863e-09, 0.0, -0.15), (-1.0, 0.0, 0.0), (1.0, -1.0, 0.0), (-1.0, -1.0, 0.0), (-0.98, -1.0, 0.0), (-0.02, -1.0, 0.0), (0.02, -1.0, 0.0), (0.98, -1.0, 0.0), (0.98, 0.0, 0.0), (1.0, -0.98, 0.0), (-1.0, -0.02, 0.0), (-1.0, -0.98, 0.0), (-0.98, -0.02, 0.0), (-0.98, -0.98, 0.0), (-0.02, -0.02, 0.0), (-0.02, -0.98, 0.0), (0.02, -0.02, 0.0), (0.02, -0.98, 0.0), (0.98, -0.98, 0.0), (-1.863e-09, 1.0, 0.0), (1.863e-08, 0.02, 0.0), (7.451e-08, -0.02, 0.0), (9.499e-08, -0.98, 0.0), (-1.863e-09, 0.0, 0.0), (-1.863e-09, 0.98, 0.0), (7.451e-08, -1.0, 0.0)], [], [(9, 2, 0, 7), (22, 32, 23, 1), (32, 22, 6, 30, 31), (5, 12, 10, 3), (38, 33, 2, 9), (3, 10, 8, 15), (10, 9, 7, 8), (23, 32, 21, 16), (26, 3, 15, 24), (28, 5, 3, 26), (30, 6, 37, 35), (34, 38, 9, 10, 12), (21, 32, 31, 20), (4, 14, 13, 11), (20, 31, 36, 39), (31, 30, 35, 36), (19, 29, 27, 18), (29, 28, 26, 27), (18, 27, 25, 17), (27, 26, 24, 25), (34, 37, 14, 4, 33, 38), (35, 37, 5, 28), (37, 6, 22, 1, 13, 14), (39, 36, 29, 19), (36, 35, 28, 29), (37, 34, 12, 5)])
_uv = me_ground_srss.uv_layers.new(name='UVMap')
_uv.uv.foreach_set('vector', [0.4938, 0.04167, 0.4981, 0.0, 0.5, 0.0, 0.4957, 0.04167, 0.3793, 0.0, 0.3847, 0.08333, 0.375, 0.08333, 0.375, 0.0, 0.3847, 0.08333, 0.3793, 0.0, 0.4302, 0.0, 0.4297, 0.04167, 0.4292, 0.08333, 0.4345, 0.125, 0.4367, 0.08333, 0.4895, 0.08333, 0.4852, 0.125, 0.4343, 0.04167, 0.4356, 0.0, 0.4981, 0.0, 0.4938, 0.04167, 0.4852, 0.125, 0.4895, 0.08333, 0.4915, 0.08333, 0.4872, 0.125, 0.4895, 0.08333, 0.4938, 0.04167, 0.4957, 0.04167, 0.4915, 0.08333, 0.375, 0.08333, 0.3847, 0.08333, 0.3874, 0.125, 0.375, 0.125, 0.4938, 0.04167, 0.4981, 0.0, 0.5, 0.0, 0.4957, 0.04167, 0.4388, 0.04167, 0.4409, 0.0, 0.4981, 0.0, 0.4938, 0.04167, 0.4297, 0.04167, 0.4302, 0.0, 0.4356, 0.0, 0.4343, 0.04167, 0.4329, 0.08333, 0.4343, 0.04167, 0.4938, 0.04167, 0.4895, 0.08333, 0.4367, 0.08333, 0.3874, 0.125, 0.3847, 0.08333, 0.4292, 0.08333, 0.4287, 0.125, 0.4356, 0.0, 0.4316, 0.125, 0.4316, 0.125, 0.4356, 0.0, 0.4287, 0.125, 0.4292, 0.08333, 0.4329, 0.08333, 0.4316, 0.125, 0.4292, 0.08333, 0.4297, 0.04167, 0.4343, 0.04167, 0.4329, 0.08333, 0.4345, 0.125, 0.4367, 0.08333, 0.4895, 0.08333, 0.4852, 0.125, 0.4367, 0.08333, 0.4388, 0.04167, 0.4938, 0.04167, 0.4895, 0.08333, 0.4852, 0.125, 0.4895, 0.08333, 0.4915, 0.08333, 0.4872, 0.125, 0.4895, 0.08333, 0.4938, 0.04167, 0.4957, 0.04167, 0.4915, 0.08333, 0.4329, 0.08333, 0.4316, 0.125, 0.4316, 0.125, 0.4356, 0.0, 0.4356, 0.0, 0.4343, 0.04167, 0.4343, 0.04167, 0.4356, 0.0, 0.4409, 0.0, 0.4388, 0.04167, 0.4356, 0.0, 0.4302, 0.0, 0.3793, 0.0, 0.375, 0.0, 0.375, 0.0, 0.4356, 0.0, 0.4316, 0.125, 0.4329, 0.08333, 0.4367, 0.08333, 0.4345, 0.125, 0.4329, 0.08333, 0.4343, 0.04167, 0.4388, 0.04167, 0.4367, 0.08333, 0.4316, 0.125, 0.4329, 0.08333, 0.4367, 0.08333, 0.4345, 0.125])
_ca = me_ground_srss.color_attributes.new('Col', 'BYTE_COLOR', 'CORNER')
_ca.data.foreach_set('color', [0.2542, 0.2462, 0.2016, 1.0, 0.2542, 0.2462, 0.2016, 1.0, 0.2542, 0.2462, 0.2016, 1.0, 0.2542, 0.2462, 0.2016, 1.0, 0.2542, 0.2462, 0.2016, 1.0, 0.2542, 0.2462, 0.2016, 1.0, 0.2542, 0.2462, 0.2016, 1.0, 0.2542, 0.2462, 0.2016, 1.0, 0.491, 0.4678, 0.3813, 1.0, 0.491, 0.4678, 0.3813, 1.0, 0.491, 0.4678, 0.3813, 1.0, 0.491, 0.4678, 0.3813, 1.0, 0.491, 0.4678, 0.3813, 1.0, 0.2542, 0.2462, 0.2016, 1.0, 0.2542, 0.2462, 0.2016, 1.0, 0.2542, 0.2462, 0.2016, 1.0, 0.2542, 0.2462, 0.2016, 1.0, 0.2542, 0.2462, 0.2016, 1.0, 0.2542, 0.2462, 0.2016, 1.0, 0.2542, 0.2462, 0.2016, 1.0, 0.2542, 0.2462, 0.2016, 1.0, 0.2542, 0.2462, 0.2016, 1.0, 0.2542, 0.2462, 0.2016, 1.0, 0.2542, 0.2462, 0.2016, 1.0, 0.2542, 0.2462, 0.2016, 1.0, 0.2542, 0.2462, 0.2016, 1.0, 0.2542, 0.2462, 0.2016, 1.0, 0.2542, 0.2462, 0.2016, 1.0, 0.2542, 0.2462, 0.2016, 1.0, 0.2542, 0.2462, 0.2016, 1.0, 0.2542, 0.2462, 0.2016, 1.0, 0.2542, 0.2462, 0.2016, 1.0, 0.2542, 0.2462, 0.2016, 1.0, 0.2542, 0.2462, 0.2016, 1.0, 0.2542, 0.2462, 0.2016, 1.0, 0.2542, 0.2462, 0.2016, 1.0, 0.2542, 0.2462, 0.2016, 1.0, 0.2542, 0.2462, 0.2016, 1.0, 0.2542, 0.2462, 0.2016, 1.0, 0.2542, 0.2462, 0.2016, 1.0, 0.2542, 0.2462, 0.2016, 1.0, 0.2542, 0.2462, 0.2016, 1.0, 0.2542, 0.2462, 0.2016, 1.0, 0.2542, 0.2462, 0.2016, 1.0, 0.2542, 0.2462, 0.2016, 1.0, 0.491, 0.4678, 0.3813, 1.0, 0.491, 0.4678, 0.3813, 1.0, 0.491, 0.4678, 0.3813, 1.0, 0.491, 0.4678, 0.3813, 1.0, 0.491, 0.4678, 0.3813, 1.0, 0.2542, 0.2462, 0.2016, 1.0, 0.2542, 0.2462, 0.2016, 1.0, 0.2542, 0.2462, 0.2016, 1.0, 0.2542, 0.2462, 0.2016, 1.0, 0.04817, 0.03955, 0.03689, 1.0, 0.04817, 0.03955, 0.03689, 1.0, 0.04817, 0.03955, 0.03689, 1.0, 0.04817, 0.03955, 0.03689, 1.0, 0.2542, 0.2462, 0.2016, 1.0, 0.2542, 0.2462, 0.2016, 1.0, 0.2542, 0.2462, 0.2016, 1.0, 0.2542, 0.2462, 0.2016, 1.0, 0.2542, 0.2462, 0.2016, 1.0, 0.2542, 0.2462, 0.2016, 1.0, 0.2542, 0.2462, 0.2016, 1.0, 0.2542, 0.2462, 0.2016, 1.0, 0.2542, 0.2462, 0.2016, 1.0, 0.2542, 0.2462, 0.2016, 1.0, 0.2542, 0.2462, 0.2016, 1.0, 0.2542, 0.2462, 0.2016, 1.0, 0.491, 0.4678, 0.3813, 1.0, 0.491, 0.4678, 0.3813, 1.0, 0.491, 0.4678, 0.3813, 1.0, 0.491, 0.4678, 0.3813, 1.0, 0.2542, 0.2462, 0.2016, 1.0, 0.2542, 0.2462, 0.2016, 1.0, 0.2542, 0.2462, 0.2016, 1.0, 0.2542, 0.2462, 0.2016, 1.0, 0.2542, 0.2462, 0.2016, 1.0, 0.2542, 0.2462, 0.2016, 1.0, 0.2542, 0.2462, 0.2016, 1.0, 0.2542, 0.2462, 0.2016, 1.0, 0.2542, 0.2462, 0.2016, 1.0, 0.2542, 0.2462, 0.2016, 1.0, 0.2542, 0.2462, 0.2016, 1.0, 0.2542, 0.2462, 0.2016, 1.0, 0.2542, 0.2462, 0.2016, 1.0, 0.2542, 0.2462, 0.2016, 1.0, 0.2542, 0.2462, 0.2016, 1.0, 0.2542, 0.2462, 0.2016, 1.0, 0.2542, 0.2462, 0.2016, 1.0, 0.2542, 0.2462, 0.2016, 1.0, 0.2542, 0.2462, 0.2016, 1.0, 0.2542, 0.2462, 0.2016, 1.0, 0.2542, 0.2462, 0.2016, 1.0, 0.2542, 0.2462, 0.2016, 1.0, 0.2542, 0.2462, 0.2016, 1.0, 0.2542, 0.2462, 0.2016, 1.0, 0.2542, 0.2462, 0.2016, 1.0, 0.2542, 0.2462, 0.2016, 1.0, 0.2542, 0.2462, 0.2016, 1.0, 0.2542, 0.2462, 0.2016, 1.0, 0.2542, 0.2462, 0.2016, 1.0, 0.2542, 0.2462, 0.2016, 1.0, 0.2542, 0.2462, 0.2016, 1.0, 0.2542, 0.2462, 0.2016, 1.0, 0.2542, 0.2462, 0.2016, 1.0, 0.2542, 0.2462, 0.2016, 1.0, 0.2542, 0.2462, 0.2016, 1.0, 0.2542, 0.2462, 0.2016, 1.0])
me_ground_srss.materials.append(mat_vertexcolor)
me_ground_srss.use_remesh_preserve_volume = False
me_ground_srss.use_remesh_preserve_attributes = False
me_ground_srss.use_mirror_vertex_groups = False
me_ground_srss.use_paint_bone_selection = False
me_ground_srss.use_paint_mask = True
me_ground_srss.update()
me_ground_rrrr = bpy.data.meshes.new('Ground.RRRR')
me_ground_rrrr.from_pydata([(-1.0, 1.0, -0.15), (-1.0, -1.0, -0.15), (1.0, -1.0, -0.15), (1.0, 1.0, -0.15)], [], [(2, 3, 0, 1)])
_uv = me_ground_rrrr.uv_layers.new(name='UVMap')
_uv.uv.foreach_set('vector', [0.375, 0.25, 0.5, 0.1122, 0.625, 0.0, 0.625, 0.25])
_ca = me_ground_rrrr.color_attributes.new('Col', 'BYTE_COLOR', 'CORNER')
_ca.data.foreach_set('color', [0.04817, 0.03955, 0.03689, 1.0, 0.04817, 0.03955, 0.03689, 1.0, 0.04817, 0.03955, 0.03689, 1.0, 0.04817, 0.03955, 0.03689, 1.0])
me_ground_rrrr.materials.append(mat_vertexcolor)
me_ground_rrrr.use_remesh_preserve_volume = False
me_ground_rrrr.use_remesh_preserve_attributes = False
me_ground_rrrr.use_mirror_vertex_groups = False
me_ground_rrrr.use_paint_bone_selection = False
me_ground_rrrr.use_paint_mask = True
me_ground_rrrr.update()
me_facade2 = bpy.data.meshes.new('Facade2')
me_facade2.from_pydata([(1.0, 0.0, 2.0), (1.0, 0.0, 0.0), (-0.8, 0.1338, 0.3), (-0.8, 0.1338, 0.8), (0.8, 0.0, 2.0), (0.1, 0.0, 2.0), (-0.8, 0.1338, 1.2), (-0.8, 0.1338, 1.8), (0.8, 0.0, 0.0), (0.8, 0.1, 2.0), (0.1, 0.1, 2.0), (-0.1, 0.1338, 0.3), (-0.1, 0.1338, 0.8), (-0.1, 0.1338, 1.2), (-0.1, 0.1338, 1.8), (0.1, 0.05738, 0.0), (0.8, 0.1, 1.8), (0.8, 0.1, 1.2), (0.8, 0.05738, 0.8), (0.8, 0.05738, 0.0), (0.1, 0.1, 1.8), (0.1, 0.1, 1.2), (0.1, 0.05738, 0.8), (0.8, 0.1338, 1.8), (0.8, 0.1338, 1.2), (0.1, 0.1338, 1.8), (0.1, 0.1338, 1.2), (-0.8, 0.1, 0.3), (-0.8, 0.1, 0.8), (-0.8, 0.1, 1.2), (-0.8, 0.1, 1.8), (-0.1, 0.1, 0.3), (-0.1, 0.1, 0.8), (-0.1, 0.1, 1.2), (-0.1, 0.1, 1.8), (-0.1, 0.1, 0.0), (-0.8, 0.1, 0.0), (-0.8, 0.1, 2.0), (-0.1, 0.1, 2.0), (-0.1, 0.0, 0.0), (-0.8, 0.0, 0.0), (-1.0, 0.0, 0.0), (-1.0, 0.0, 2.0), (-0.8, 0.0, 2.0), (-0.1, 0.0, 2.0), (0.1, 0.0, 0.0), (0.7, 0.05738, 0.0), (0.7, 0.1338, 0.0), (0.2, 0.05738, 0.0), (0.2, 0.1338, 0.0), (0.1, 0.05738, 1.0), (0.8, 0.05738, 1.0), (0.8, 0.1, 1.0), (0.1, 0.1, 1.0), (0.7, 0.1338, 0.736), (0.636, 0.1338, 0.8), (0.2, 0.05738, 0.736), (0.264, 0.05738, 0.8), (0.136, 0.05738, 0.8), (0.264, 0.1338, 0.8), (0.2, 0.1338, 0.736), (0.636, 0.05738, 0.8), (0.7, 0.05738, 0.736), (0.764, 0.05738, 0.8)], [], [(28, 27, 2, 3), (1, 0, 4, 8), (5, 45, 15, 22, 50, 53, 21, 20, 10), (45, 5, 44, 39), (13, 14, 7, 6), (16, 9, 10, 20), (11, 12, 3, 2), (34, 30, 7, 14), (8, 4, 9, 16, 17, 52, 51, 18, 19), (19, 18, 63, 62, 46), (16, 20, 25, 23), (61, 57, 59, 55), (24, 23, 25, 26), (18, 51, 50, 22, 58, 57, 61, 63), (20, 21, 26, 25), (47, 54, 55, 59, 60, 49), (17, 16, 23, 24), (21, 17, 24, 26), (32, 33, 29, 28), (32, 28, 3, 12), (35, 31, 27, 36), (39, 44, 38, 34, 33, 32, 31, 35), (34, 38, 37, 30), (40, 43, 42, 41), (43, 40, 36, 27, 28, 29, 30, 37), (30, 29, 6, 7), (31, 32, 12, 11), (33, 34, 14, 13), (29, 33, 13, 6), (27, 31, 11, 2), (22, 15, 48, 56, 58), (56, 48, 49, 60), (50, 51, 52, 53), (53, 52, 17, 21), (56, 57, 58), (61, 62, 63), (56, 60, 59, 57), (54, 62, 61, 55), (46, 62, 54, 47)])
_uv = me_facade2.uv_layers.new(name='UVMap')
_uv.uv.foreach_set('vector', [0.475, 0.35, 0.425, 0.35, 0.425, 0.35, 0.475, 0.35, 0.375, 0.25, 0.625, 0.25, 0.625, 0.3, 0.375, 0.3, 0.625, 0.35, 0.375, 0.35, 0.425, 0.35, 0.475, 0.35, 0.4928, 0.35, 0.5035, 0.35, 0.525, 0.35, 0.575, 0.35, 0.625, 0.35, 0.375, 0.35, 0.625, 0.35, 0.625, 0.4, 0.375, 0.4, 0.525, 0.3, 0.575, 0.3, 0.575, 0.35, 0.525, 0.35, 0.575, 0.3, 0.625, 0.3, 0.625, 0.35, 0.575, 0.35, 0.425, 0.3, 0.475, 0.3, 0.475, 0.35, 0.425, 0.35, 0.575, 0.3, 0.575, 0.35, 0.575, 0.35, 0.575, 0.3, 0.375, 0.3, 0.625, 0.3, 0.625, 0.3, 0.575, 0.3, 0.525, 0.3, 0.5026, 0.3, 0.4931, 0.3, 0.475, 0.3, 0.375, 0.3, 0.425, 0.3, 0.475, 0.3, 0.475, 0.3, 0.471, 0.3, 0.425, 0.3, 0.575, 0.3, 0.575, 0.35, 0.575, 0.35, 0.575, 0.3, 0.475, 0.3188, 0.475, 0.3312, 0.475, 0.3312, 0.475, 0.3188, 0.525, 0.3, 0.575, 0.3, 0.575, 0.35, 0.525, 0.35, 0.475, 0.3, 0.4931, 0.3, 0.4928, 0.35, 0.475, 0.35, 0.475, 0.344, 0.475, 0.3312, 0.475, 0.3188, 0.475, 0.306, 0.575, 0.35, 0.525, 0.35, 0.525, 0.35, 0.575, 0.35, 0.425, 0.3, 0.471, 0.3, 0.475, 0.3, 0.475, 0.3312, 0.471, 0.35, 0.425, 0.35, 0.525, 0.3, 0.575, 0.3, 0.575, 0.3, 0.525, 0.3, 0.525, 0.35, 0.525, 0.3, 0.525, 0.3, 0.525, 0.35, 0.475, 0.3, 0.525, 0.3, 0.525, 0.35, 0.475, 0.35, 0.475, 0.3, 0.475, 0.35, 0.475, 0.35, 0.475, 0.3, 0.375, 0.3, 0.425, 0.3, 0.425, 0.35, 0.375, 0.35, 0.375, 0.3, 0.625, 0.3, 0.625, 0.3, 0.575, 0.3, 0.525, 0.3, 0.475, 0.3, 0.425, 0.3, 0.375, 0.3, 0.575, 0.3, 0.625, 0.3, 0.625, 0.35, 0.575, 0.35, 0.375, 0.35, 0.625, 0.35, 0.625, 0.4, 0.375, 0.4, 0.625, 0.35, 0.375, 0.35, 0.375, 0.35, 0.425, 0.35, 0.475, 0.35, 0.525, 0.35, 0.575, 0.35, 0.625, 0.35, 0.575, 0.35, 0.525, 0.35, 0.525, 0.35, 0.575, 0.35, 0.425, 0.3, 0.475, 0.3, 0.475, 0.3, 0.425, 0.3, 0.525, 0.3, 0.575, 0.3, 0.575, 0.3, 0.525, 0.3, 0.525, 0.35, 0.525, 0.3, 0.525, 0.3, 0.525, 0.35, 0.425, 0.35, 0.425, 0.3, 0.425, 0.3, 0.425, 0.35, 0.475, 0.35, 0.425, 0.35, 0.425, 0.35, 0.471, 0.35, 0.475, 0.35, 0.471, 0.35, 0.425, 0.35, 0.425, 0.35, 0.471, 0.35, 0.4928, 0.35, 0.4931, 0.3, 0.5026, 0.3, 0.5035, 0.35, 0.5035, 0.35, 0.5026, 0.3, 0.525, 0.3, 0.525, 0.35, 0.471, 0.35, 0.475, 0.35, 0.475, 0.35, 0.475, 0.3188, 0.475, 0.3167, 0.475, 0.306, 0.471, 0.35, 0.471, 0.35, 0.475, 0.35, 0.475, 0.35, 0.471, 0.3, 0.471, 0.3, 0.475, 0.3, 0.475, 0.3, 0.425, 0.3, 0.471, 0.3, 0.471, 0.3, 0.425, 0.3])
_ca = me_facade2.color_attributes.new('Col', 'BYTE_COLOR', 'CORNER')
_ca.data.foreach_set('color', [0.3278, 0.2623, 0.2462, 1.0, 0.3278, 0.2623, 0.2462, 1.0, 0.3278, 0.2623, 0.2462, 1.0, 0.3278, 0.2623, 0.2462, 1.0, 1.0, 0.8632, 0.7605, 1.0, 1.0, 0.8632, 0.7605, 1.0, 1.0, 0.8632, 0.7605, 1.0, 1.0, 0.8632, 0.7605, 1.0, 1.0, 0.8632, 0.7605, 1.0, 1.0, 0.8632, 0.7605, 1.0, 1.0, 0.8632, 0.7605, 1.0, 1.0, 0.8632, 0.7605, 1.0, 1.0, 0.8632, 0.7605, 1.0, 1.0, 0.8632, 0.7605, 1.0, 1.0, 0.8632, 0.7605, 1.0, 1.0, 0.8632, 0.7605, 1.0, 1.0, 0.8632, 0.7605, 1.0, 1.0, 0.8632, 0.7605, 1.0, 1.0, 0.8632, 0.7605, 1.0, 1.0, 0.8632, 0.7605, 1.0, 1.0, 0.8632, 0.7605, 1.0, 0.624, 0.8963, 1.0, 1.0, 0.624, 0.8963, 1.0, 1.0, 0.624, 0.8963, 1.0, 1.0, 0.624, 0.8963, 1.0, 1.0, 0.4397, 0.2623, 0.2542, 1.0, 0.4397, 0.2623, 0.2542, 1.0, 0.4397, 0.2623, 0.2542, 1.0, 0.4397, 0.2623, 0.2542, 1.0, 0.624, 0.8963, 1.0, 1.0, 0.624, 0.8963, 1.0, 1.0, 0.624, 0.8963, 1.0, 1.0, 0.624, 0.8963, 1.0, 1.0, 0.3278, 0.2623, 0.2462, 1.0, 0.3278, 0.2623, 0.2462, 1.0, 0.3278, 0.2623, 0.2462, 1.0, 0.3278, 0.2623, 0.2462, 1.0, 1.0, 0.8632, 0.7605, 1.0, 1.0, 0.8632, 0.7605, 1.0, 1.0, 0.8632, 0.7605, 1.0, 1.0, 0.8632, 0.7605, 1.0, 1.0, 0.8632, 0.7605, 1.0, 1.0, 0.8632, 0.7605, 1.0, 1.0, 0.8632, 0.7605, 1.0, 1.0, 0.8632, 0.7605, 1.0, 1.0, 0.8632, 0.7605, 1.0, 0.305, 0.2384, 0.1845, 1.0, 0.305, 0.2384, 0.1845, 1.0, 0.305, 0.2384, 0.1845, 1.0, 0.305, 0.2384, 0.1845, 1.0, 0.305, 0.2384, 0.1845, 1.0, 0.3278, 0.2623, 0.2462, 1.0, 0.3278, 0.2623, 0.2462, 1.0, 0.3278, 0.2623, 0.2462, 1.0, 0.3278, 0.2623, 0.2462, 1.0, 0.305, 0.2384, 0.1845, 1.0, 0.305, 0.2384, 0.1845, 1.0, 0.305, 0.2384, 0.1845, 1.0, 0.305, 0.2384, 0.1845, 1.0, 0.624, 0.8963, 1.0, 1.0, 0.624, 0.8963, 1.0, 1.0, 0.624, 0.8963, 1.0, 1.0, 0.624, 0.8963, 1.0, 1.0, 0.305, 0.2384, 0.1845, 1.0, 0.305, 0.2384, 0.1845, 1.0, 0.305, 0.2384, 0.1845, 1.0, 0.305, 0.2384, 0.1845, 1.0, 0.305, 0.2384, 0.1845, 1.0, 0.305, 0.2384, 0.1845, 1.0, 0.305, 0.2384, 0.1845, 1.0, 0.305, 0.2384, 0.1845, 1.0, 0.3278, 0.2623, 0.2462, 1.0, 0.3278, 0.2623, 0.2462, 1.0, 0.3278, 0.2623, 0.2462, 1.0, 0.3278, 0.2623, 0.2462, 1.0, 0.006512, 0.006049, 0.016, 1.0, 0.006512, 0.006049, 0.016, 1.0, 0.006512, 0.006049, 0.016, 1.0, 0.006512, 0.006049, 0.016, 1.0, 0.006512, 0.006049, 0.016, 1.0, 0.006512, 0.006049, 0.016, 1.0, 0.3278, 0.2623, 0.2462, 1.0, 0.3278, 0.2623, 0.2462, 1.0, 0.3278, 0.2623, 0.2462, 1.0, 0.3278, 0.2623, 0.2462, 1.0, 0.3278, 0.2623, 0.2462, 1.0, 0.3278, 0.2623, 0.2462, 1.0, 0.3278, 0.2623, 0.2462, 1.0, 0.3278, 0.2623, 0.2462, 1.0, 0.4397, 0.2623, 0.2542, 1.0, 0.4397, 0.2623, 0.2542, 1.0, 0.4397, 0.2623, 0.2542, 1.0, 0.4397, 0.2623, 0.2542, 1.0, 0.3278, 0.2623, 0.2462, 1.0, 0.3278, 0.2623, 0.2462, 1.0, 0.3278, 0.2623, 0.2462, 1.0, 0.3278, 0.2623, 0.2462, 1.0, 0.4397, 0.2623, 0.2542, 1.0, 0.4397, 0.2623, 0.2542, 1.0, 0.4397, 0.2623, 0.2542, 1.0, 0.4397, 0.2623, 0.2542, 1.0, 1.0, 0.8632, 0.7605, 1.0, 1.0, 0.8632, 0.7605, 1.0, 1.0, 0.8632, 0.7605, 1.0, 1.0, 0.8632, 0.7605, 1.0, 1.0, 0.8632, 0.7605, 1.0, 1.0, 0.8632, 0.7605, 1.0, 1.0, 0.8632, 0.7605, 1.0, 1.0, 0.8632, 0.7605, 1.0, 0.4397, 0.2623, 0.2542, 1.0, 0.4397, 0.2623, 0.2542, 1.0, 0.4397, 0.2623, 0.2542, 1.0, 0.4397, 0.2623, 0.2542, 1.0, 1.0, 0.8632, 0.7605, 1.0, 1.0, 0.8632, 0.7605, 1.0, 1.0, 0.8632, 0.7605, 1.0, 1.0, 0.8632, 0.7605, 1.0, 1.0, 0.8632, 0.7605, 1.0, 1.0, 0.8632, 0.7605, 1.0, 1.0, 0.8632, 0.7605, 1.0, 1.0, 0.8632, 0.7605, 1.0, 1.0, 0.8632, 0.7605, 1.0, 1.0, 0.8632, 0.7605, 1.0, 1.0, 0.8632, 0.7605, 1.0, 1.0, 0.8632, 0.7605, 1.0, 0.3278, 0.2623, 0.2462, 1.0, 0.3278, 0.2623, 0.2462, 1.0, 0.3278, 0.2623, 0.2462, 1.0, 0.3278, 0.2623, 0.2462, 1.0, 0.3278, 0.2623, 0.2462, 1.0, 0.3278, 0.2623, 0.2462, 1.0, 0.3278, 0.2623, 0.2462, 1.0, 0.3278, 0.2623, 0.2462, 1.0, 0.3278, 0.2623, 0.2462, 1.0, 0.3278, 0.2623, 0.2462, 1.0, 0.3278, 0.2623, 0.2462, 1.0, 0.3278, 0.2623, 0.2462, 1.0, 0.3278, 0.2623, 0.2462, 1.0, 0.3278, 0.2623, 0.2462, 1.0, 0.3278, 0.2623, 0.2462, 1.0, 0.3278, 0.2623, 0.2462, 1.0, 0.3278, 0.2623, 0.2462, 1.0, 0.3278, 0.2623, 0.2462, 1.0, 0.3278, 0.2623, 0.2462, 1.0, 0.3278, 0.2623, 0.2462, 1.0, 0.305, 0.2384, 0.1845, 1.0, 0.305, 0.2384, 0.1845, 1.0, 0.305, 0.2384, 0.1845, 1.0, 0.305, 0.2384, 0.1845, 1.0, 0.305, 0.2384, 0.1845, 1.0, 0.305, 0.2384, 0.1845, 1.0, 0.305, 0.2384, 0.1845, 1.0, 0.305, 0.2384, 0.1845, 1.0, 0.305, 0.2384, 0.1845, 1.0, 0.305, 0.2384, 0.1845, 1.0, 0.305, 0.2384, 0.1845, 1.0, 0.305, 0.2384, 0.1845, 1.0, 0.305, 0.2384, 0.1845, 1.0, 0.4397, 0.2623, 0.2542, 1.0, 0.4397, 0.2623, 0.2542, 1.0, 0.4397, 0.2623, 0.2542, 1.0, 0.4397, 0.2623, 0.2542, 1.0, 0.305, 0.2384, 0.1845, 1.0, 0.305, 0.2384, 0.1845, 1.0, 0.305, 0.2384, 0.1845, 1.0, 0.305, 0.2384, 0.1845, 1.0, 0.305, 0.2384, 0.1845, 1.0, 0.305, 0.2384, 0.1845, 1.0, 0.305, 0.2384, 0.1845, 1.0, 0.305, 0.2384, 0.1845, 1.0, 0.305, 0.2384, 0.1845, 1.0, 0.305, 0.2384, 0.1845, 1.0, 0.305, 0.2384, 0.1845, 1.0, 0.305, 0.2384, 0.1845, 1.0, 0.305, 0.2384, 0.1845, 1.0, 0.305, 0.2384, 0.1845, 1.0, 0.305, 0.2384, 0.1845, 1.0, 0.305, 0.2384, 0.1845, 1.0, 0.305, 0.2384, 0.1845, 1.0, 0.305, 0.2384, 0.1845, 1.0])
me_facade2.materials.append(mat_vertexcolor)
me_facade2.use_remesh_preserve_volume = False
me_facade2.use_remesh_preserve_attributes = False
me_facade2.use_mirror_vertex_groups = False
me_facade2.use_paint_bone_selection = False
me_facade2.use_paint_mask = True
me_facade2.update()
me_garden = bpy.data.meshes.new('Garden')
me_garden.from_pydata([(-1.0, -1.0, 0.0), (1.0, -1.0, 0.0), (-1.0, 1.0, 0.0), (1.0, 1.0, 0.0), (-1.0, 0.5, 0.0), (-1.0, 0.0, 0.0), (-1.0, -0.5, 0.0), (-0.5, -1.0, 0.0), (0.0, -1.0, 0.0), (0.5, -1.0, 0.0), (1.0, -0.5, 0.0), (1.0, 0.0, 0.0), (1.0, 0.5, 0.0), (0.5, 1.0, 0.0), (0.0, 1.0, 0.0), (-0.5, 1.0, 0.0), (-0.5445, -0.5356, 0.01116), (-0.5356, -0.02668, 0.02003), (-0.5445, 0.5356, 0.02121), (-0.08895, -0.5267, 0.002731), (0.06226, 0.06671, -0.02375), (0.0, 0.5978, 0.0), (0.5, -0.54, -0.005767), (0.5, 0.03558, -0.02375), (0.5, 0.5445, 0.02701), (0.8754, 0.8378, 0.0), (0.8537, 0.8992, 0.0), (0.8995, 0.8809, 0.204), (0.7708, 0.8657, 0.0), (0.8349, 0.8772, 0.0), (0.8094, 0.835, 0.204), (0.7817, 0.8552, -0.038), (0.8475, 0.7566, -0.038), (0.7585, 0.7684, 0.3337), (0.8205, 0.6443, 7.451e-09), (0.773, 0.5998, 7.451e-09), (0.7714, 0.6491, 0.204), (0.8369, 0.5373, 7.451e-09), (0.8007, 0.5914, 7.451e-09), (0.8496, 0.5849, 0.204), (0.8422, 0.5515, -0.038), (0.9061, 0.6513, -0.038), (0.9309, 0.565, 0.3337), (-0.4507, 0.4553, 7.451e-09), (-0.4982, 0.4108, 7.451e-09), (-0.4998, 0.4601, 0.204), (-0.4343, 0.3483, 7.451e-09), (-0.4705, 0.4024, 7.451e-09), (-0.4216, 0.3959, 0.204), (-0.429, 0.3625, -0.038), (-0.3651, 0.4623, -0.038), (-0.3403, 0.376, 0.3337), (0.6813, -0.6959, 7.451e-09), (0.6175, -0.7082, 7.451e-09), (0.6424, -0.6657, 0.204), (0.6382, -0.7951, 7.451e-09), (0.6364, -0.7301, 7.451e-09), (0.6743, -0.7616, 0.204), (0.6867, -0.787, -0.05057), (0.7843, -0.7266, -0.02076), (0.6693, -0.8298, 0.329), (0.4923, -0.5477, 7.451e-09), (0.4284, -0.56, 7.451e-09), (0.4534, -0.5174, 0.204), (0.4492, -0.6469, 7.451e-09), (0.4474, -0.5818, 7.451e-09), (0.4853, -0.6134, 0.204), (0.4345, -0.6338, -0.02036), (0.5428, -0.5929, -0.04614), (0.5959, -0.672, 0.3242), (0.5763, 0.3429, 7.451e-09), (0.5319, 0.3904, 7.451e-09), (0.5812, 0.3919, 0.204), (0.4693, 0.3266, 7.451e-09), (0.5235, 0.3627, 7.451e-09), (0.517, 0.3139, 0.204), (0.4704, 0.3238, -0.03214), (0.56, 0.2473, -0.04578), (0.5333, 0.2399, 0.3356), (0.05006, 0.1131, -0.0332), (0.005645, 0.1607, -0.0332), (0.05491, 0.1622, 0.1708), (-0.05692, 0.3765, -0.03495), (-0.002798, 0.4126, -0.03495), (-0.009314, 0.3637, 0.1691), (-0.04273, 0.7753, -0.038), (0.05698, 0.7112, -0.038), (-0.02936, 0.6865, 0.3337), (0.2168, 0.2725, 7.451e-09), (0.1724, 0.32, 7.451e-09), (0.2217, 0.3215, 0.204), (0.1099, 0.2562, 7.451e-09), (0.164, 0.2923, 7.451e-09), (0.1575, 0.2434, 0.204), (0.124, 0.2509, -0.038), (0.2238, 0.1868, -0.038), (0.1374, 0.1621, 0.3337), (0.2242, 0.005639, 7.451e-09), (0.1798, 0.05318, 7.451e-09), (0.2291, 0.05469, 0.204), (0.1564, 0.1395, -0.02933), (0.2105, 0.1756, -0.02933), (0.204, 0.1268, 0.1747), (0.1315, -0.01593, -0.038), (0.2312, -0.08001, -0.038), (0.1448, -0.1047, 0.3337), (-0.8615, 0.865, 7.451e-09), (-0.9217, 0.8898, 7.451e-09), (-0.8775, 0.9117, 0.204), (-0.9521, 0.8058, 7.451e-09), (-0.9178, 0.8611, 7.451e-09), (-0.9035, 0.814, 0.204), (-0.937, 0.8069, -0.038), (-0.8197, 0.7899, -0.038), (-0.888, 0.7316, 0.3337), (-0.3826, -0.5242, -0.03379), (-0.4204, -0.4712, -0.03379), (-0.3713, -0.4762, 0.1702), (-0.4908, -0.5262, -0.03379), (-0.4324, -0.4976, -0.03379), (-0.4453, -0.5452, 0.1702), (-0.3786, -0.5592, 0.1838), (-0.3597, -0.6047, -0.02025), (-0.331, -0.5464, -0.02025), (-0.2779, -0.6407, -0.02025), (-0.3308, -0.6028, -0.02025), (-0.2828, -0.5916, 0.1838), (-0.5072, -0.4098, -0.03379), (-0.4512, -0.3765, -0.03379), (-0.4603, -0.425, 0.1702), (-0.5003, -0.3018, -0.03379), (-0.4765, -0.3624, -0.03379), (-0.5229, -0.3456, 0.1702), (-0.5423, -0.4109, 0.1838), (-0.5893, -0.4259, -0.02025), (-0.5335, -0.4594, -0.02025), (-0.6318, -0.5045, -0.02025), (-0.5898, -0.4549, -0.02025), (-0.5825, -0.5036, 0.1838), (-0.2884, -0.2528, -0.03379), (-0.2325, -0.2195, -0.03379), (-0.2415, -0.268, 0.1702), (-0.2815, -0.1448, -0.03379), (-0.2578, -0.2054, -0.03379), (-0.3041, -0.1886, 0.1702), (-0.3236, -0.2539, 0.1838), (-0.3705, -0.2689, -0.02025), (-0.3147, -0.3024, -0.02025), (-0.4131, -0.3475, -0.02025), (-0.371, -0.2979, -0.02025), (-0.3638, -0.3466, 0.1838)], [], [(24, 12, 3, 13), (4, 18, 15, 2), (18, 21, 14, 15), (21, 24, 13, 14), (0, 7, 16, 6), (6, 16, 17, 5), (5, 17, 18, 4), (7, 8, 19, 16), (16, 19, 20, 17), (17, 20, 21, 18), (8, 9, 22, 19), (19, 22, 23, 20), (20, 23, 24, 21), (9, 1, 10, 22), (22, 10, 11, 23), (23, 11, 12, 24), (26, 25, 27), (29, 28, 30), (32, 31, 33), (35, 34, 36), (38, 37, 39), (41, 40, 42), (44, 43, 45), (47, 46, 48), (50, 49, 51), (53, 52, 54), (56, 55, 57), (59, 58, 60), (62, 61, 63), (65, 64, 66), (68, 67, 69), (71, 70, 72), (74, 73, 75), (77, 76, 78), (80, 79, 81), (83, 82, 84), (86, 85, 87), (89, 88, 90), (92, 91, 93), (95, 94, 96), (98, 97, 99), (101, 100, 102), (104, 103, 105), (107, 106, 108), (110, 109, 111), (113, 112, 114), (116, 115, 117), (119, 118, 120), (122, 123, 121), (125, 124, 126), (128, 127, 129), (131, 130, 132), (134, 135, 133), (137, 136, 138), (140, 139, 141), (143, 142, 144), (146, 147, 145), (149, 148, 150)])
_uv = me_garden.uv_layers.new(name='UVMap')
_uv.uv.foreach_set('vector', [0.75, 0.75, 1.0, 0.75, 1.0, 1.0, 0.75, 1.0, 0.0, 0.75, 0.25, 0.75, 0.25, 1.0, 0.0, 1.0, 0.25, 0.75, 0.5, 0.75, 0.5, 1.0, 0.25, 1.0, 0.5, 0.75, 0.75, 0.75, 0.75, 1.0, 0.5, 1.0, 0.0, 0.0, 0.25, 0.0, 0.25, 0.25, 0.0, 0.25, 0.0, 0.25, 0.25, 0.25, 0.25, 0.5, 0.0, 0.5, 0.0, 0.5, 0.25, 0.5, 0.25, 0.75, 0.0, 0.75, 0.25, 0.0, 0.5, 0.0, 0.5, 0.25, 0.25, 0.25, 0.25, 0.25, 0.5, 0.25, 0.5, 0.5, 0.25, 0.5, 0.25, 0.5, 0.5, 0.5, 0.5, 0.75, 0.25, 0.75, 0.5, 0.0, 0.75, 0.0, 0.75, 0.25, 0.5, 0.25, 0.5, 0.25, 0.75, 0.25, 0.75, 0.5, 0.5, 0.5, 0.5, 0.5, 0.75, 0.5, 0.75, 0.75, 0.5, 0.75, 0.75, 0.0, 1.0, 0.0, 1.0, 0.25, 0.75, 0.25, 0.75, 0.25, 1.0, 0.25, 1.0, 0.5, 0.75, 0.5, 0.75, 0.5, 1.0, 0.5, 1.0, 0.75, 0.75, 0.75, 0.0, 0.0, 0.0, 0.0, 0.0, 0.0, 0.0, 0.0, 0.0, 0.0, 0.0, 0.0, 0.0, 0.0, 0.0, 0.0, 0.0, 0.0, 0.0, 0.0, 0.0, 0.0, 0.0, 0.0, 0.0, 0.0, 0.0, 0.0, 0.0, 0.0, 0.0, 0.0, 0.0, 0.0, 0.0, 0.0, 0.0, 0.0, 0.0, 0.0, 0.0, 0.0, 0.0, 0.0, 0.0, 0.0, 0.0, 0.0, 0.0, 0.0, 0.0, 0.0, 0.0, 0.0, 0.0, 0.0, 0.0, 0.0, 0.0, 0.0, 0.0, 0.0, 0.0, 0.0, 0.0, 0.0, 0.0, 0.0, 0.0, 0.0, 0.0, 0.0, 0.0, 0.0, 0.0, 0.0, 0.0, 0.0, 0.0, 0.0, 0.0, 0.0, 0.0, 0.0, 0.0, 0.0, 0.0, 0.0, 0.0, 0.0, 0.0, 0.0, 0.0, 0.0, 0.0, 0.0, 0.0, 0.0, 0.0, 0.0, 0.0, 0.0, 0.0, 0.0, 0.0, 0.0, 0.0, 0.0, 0.0, 0.0, 0.0, 0.0, 0.0, 0.0, 0.0, 0.0, 0.0, 0.0, 0.0, 0.0, 0.0, 0.0, 0.0, 0.0, 0.0, 0.0, 0.0, 0.0, 0.0, 0.0, 0.0, 0.0, 0.0, 0.0, 0.0, 0.0, 0.0, 0.0, 0.0, 0.0, 0.0, 0.0, 0.0, 0.0, 0.0, 0.0, 0.0, 0.0, 0.0, 0.0, 0.0, 0.0, 0.0, 0.0, 0.0, 0.0, 0.0, 0.0, 0.0, 0.0, 0.0, 0.0, 0.0, 0.0, 0.0, 0.0, 0.0, 0.0, 0.0, 0.0, 0.0, 0.0, 0.0, 0.0, 0.0, 0.0, 0.0, 0.0, 0.0, 0.0, 0.0, 0.0, 0.0, 0.0, 0.0, 0.0, 0.0, 0.0, 0.0, 0.0, 0.0, 0.0, 0.0, 0.0, 0.0, 0.0, 0.0, 0.0, 0.0, 0.0, 0.0, 0.0, 0.0, 0.0, 0.0, 0.0, 0.0, 0.0, 0.0, 0.0, 0.0, 0.0, 0.0, 0.0, 0.0, 0.0, 0.0, 0.0, 0.0, 0.0, 0.0, 0.0, 0.0, 0.0, 0.0, 0.0, 0.0, 0.0, 0.0, 0.0, 0.0, 0.0, 0.0, 0.0, 0.0, 0.0, 0.0, 0.0, 0.0, 0.0, 0.0, 0.0, 0.0, 0.0, 0.0, 0.0, 0.0, 0.0, 0.0, 0.0, 0.0, 0.0])
_ca = me_garden.color_attributes.new('Col', 'BYTE_COLOR', 'CORNER')
_ca.data.foreach_set('color', [0.1221, 0.3663, 0.1248, 1.0, 0.04971, 0.3278, 0.0382, 1.0, 0.159, 0.4564, 0.107, 1.0, 0.06663, 0.4564, 0.05127, 1.0, 0.04971, 0.3278, 0.0382, 1.0, 0.1356, 0.3419, 0.1248, 1.0, 0.1356, 0.3419, 0.1248, 1.0, 0.159, 0.4564, 0.107, 1.0, 0.1356, 0.3419, 0.1248, 1.0, 0.0648, 0.3613, 0.09759, 1.0, 0.159, 0.4564, 0.107, 1.0, 0.1356, 0.3419, 0.1248, 1.0, 0.0648, 0.3613, 0.09759, 1.0, 0.1221, 0.3663, 0.1248, 1.0, 0.06663, 0.4564, 0.05127, 1.0, 0.159, 0.4564, 0.107, 1.0, 0.159, 0.4564, 0.107, 1.0, 0.1356, 0.3419, 0.1248, 1.0, 0.09531, 0.3325, 0.0648, 1.0, 0.04971, 0.3278, 0.0382, 1.0, 0.04971, 0.3278, 0.0382, 1.0, 0.09531, 0.3325, 0.0648, 1.0, 0.1329, 0.4508, 0.1095, 1.0, 0.04971, 0.3278, 0.0382, 1.0, 0.04971, 0.3278, 0.0382, 1.0, 0.1329, 0.4508, 0.1095, 1.0, 0.1356, 0.3419, 0.1248, 1.0, 0.04971, 0.3278, 0.0382, 1.0, 0.1356, 0.3419, 0.1248, 1.0, 0.159, 0.4564, 0.107, 1.0, 0.159, 0.4564, 0.107, 1.0, 0.09531, 0.3325, 0.0648, 1.0, 0.09531, 0.3325, 0.0648, 1.0, 0.159, 0.4564, 0.107, 1.0, 0.1384, 0.3467, 0.1221, 1.0, 0.1329, 0.4508, 0.1095, 1.0, 0.1329, 0.4508, 0.1095, 1.0, 0.1384, 0.3467, 0.1221, 1.0, 0.0648, 0.3613, 0.09759, 1.0, 0.1356, 0.3419, 0.1248, 1.0, 0.159, 0.4564, 0.107, 1.0, 0.06663, 0.4564, 0.05127, 1.0, 0.05951, 0.3185, 0.06125, 1.0, 0.159, 0.4564, 0.107, 1.0, 0.159, 0.4564, 0.107, 1.0, 0.05951, 0.3185, 0.06125, 1.0, 0.1559, 0.4564, 0.107, 1.0, 0.1384, 0.3467, 0.1221, 1.0, 0.1384, 0.3467, 0.1221, 1.0, 0.1559, 0.4564, 0.107, 1.0, 0.1221, 0.3663, 0.1248, 1.0, 0.0648, 0.3613, 0.09759, 1.0, 0.06663, 0.4564, 0.05127, 1.0, 0.159, 0.4564, 0.107, 1.0, 0.04971, 0.3278, 0.0382, 1.0, 0.05951, 0.3185, 0.06125, 1.0, 0.05951, 0.3185, 0.06125, 1.0, 0.04971, 0.3278, 0.0382, 1.0, 0.04971, 0.3278, 0.0382, 1.0, 0.1559, 0.4564, 0.107, 1.0, 0.1559, 0.4564, 0.107, 1.0, 0.04971, 0.3278, 0.0382, 1.0, 0.04971, 0.3278, 0.0382, 1.0, 0.1221, 0.3663, 0.1248, 1.0, 0.107, 0.6376, 0.05127, 1.0, 0.107, 0.6376, 0.05127, 1.0, 0.107, 0.6376, 0.05127, 1.0, 0.03689, 0.3663, 0.05127, 1.0, 0.03689, 0.3663, 0.05127, 1.0, 0.03689, 0.3663, 0.05127, 1.0, 0.4678, 0.6376, 0.1651, 1.0, 0.4678, 0.6376, 0.1651, 1.0, 0.4678, 0.6376, 0.1651, 1.0, 0.107, 0.6376, 0.05127, 1.0, 0.107, 0.6376, 0.05127, 1.0, 0.107, 0.6376, 0.05127, 1.0, 0.03689, 0.3663, 0.05127, 1.0, 0.03689, 0.3663, 0.05127, 1.0, 0.03689, 0.3663, 0.05127, 1.0, 0.4678, 0.6376, 0.1651, 1.0, 0.4678, 0.6376, 0.1651, 1.0, 0.4678, 0.6376, 0.1651, 1.0, 0.107, 0.6376, 0.05127, 1.0, 0.107, 0.6376, 0.05127, 1.0, 0.107, 0.6376, 0.05127, 1.0, 0.03689, 0.3663, 0.05127, 1.0, 0.03689, 0.3663, 0.05127, 1.0, 0.03689, 0.3663, 0.05127, 1.0, 0.4678, 0.6376, 0.1651, 1.0, 0.4678, 0.6376, 0.1651, 1.0, 0.4678, 0.6376, 0.1651, 1.0, 0.107, 0.6376, 0.05127, 1.0, 0.107, 0.6376, 0.05127, 1.0, 0.107, 0.6376, 0.05127, 1.0, 0.03689, 0.3663, 0.05127, 1.0, 0.03689, 0.3663, 0.05127, 1.0, 0.03689, 0.3663, 0.05127, 1.0, 0.4678, 0.6376, 0.1651, 1.0, 0.4678, 0.6376, 0.1651, 1.0, 0.4678, 0.6376, 0.1651, 1.0, 0.107, 0.6376, 0.05127, 1.0, 0.107, 0.6376, 0.05127, 1.0, 0.107, 0.6376, 0.05127, 1.0, 0.03689, 0.3663, 0.05127, 1.0, 0.03689, 0.3663, 0.05127, 1.0, 0.03689, 0.3663, 0.05127, 1.0, 0.4678, 0.6376, 0.1651, 1.0, 0.4678, 0.6376, 0.1651, 1.0, 0.4678, 0.6376, 0.1651, 1.0, 0.107, 0.6376, 0.05127, 1.0, 0.107, 0.6376, 0.05127, 1.0, 0.107, 0.6376, 0.05127, 1.0, 0.03689, 0.3663, 0.05127, 1.0, 0.03689, 0.3663, 0.05127, 1.0, 0.03689, 0.3663, 0.05127, 1.0, 0.4678, 0.6376, 0.1651, 1.0, 0.4678, 0.6376, 0.1651, 1.0, 0.4678, 0.6376, 0.1651, 1.0, 0.107, 0.6376, 0.05127, 1.0, 0.107, 0.6376, 0.05127, 1.0, 0.107, 0.6376, 0.05127, 1.0, 0.03689, 0.3663, 0.05127, 1.0, 0.03689, 0.3663, 0.05127, 1.0, 0.03689, 0.3663, 0.05127, 1.0, 0.4678, 0.6376, 0.1651, 1.0, 0.4678, 0.6376, 0.1651, 1.0, 0.4678, 0.6376, 0.1651, 1.0, 0.107, 0.6376, 0.05127, 1.0, 0.107, 0.6376, 0.05127, 1.0, 0.107, 0.6376, 0.05127, 1.0, 0.03689, 0.3663, 0.05127, 1.0, 0.03689, 0.3663, 0.05127, 1.0, 0.03689, 0.3663, 0.05127, 1.0, 0.4678, 0.6376, 0.1651, 1.0, 0.4678, 0.6376, 0.1651, 1.0, 0.4678, 0.6376, 0.1651, 1.0, 0.107, 0.6376, 0.05127, 1.0, 0.107, 0.6376, 0.05127, 1.0, 0.107, 0.6376, 0.05127, 1.0, 0.03689, 0.3663, 0.05127, 1.0, 0.03689, 0.3663, 0.05127, 1.0, 0.03689, 0.3663, 0.05127, 1.0, 0.4678, 0.6376, 0.1651, 1.0, 0.4678, 0.6376, 0.1651, 1.0, 0.4678, 0.6376, 0.1651, 1.0, 0.107, 0.6376, 0.05127, 1.0, 0.107, 0.6376, 0.05127, 1.0, 0.107, 0.6376, 0.05127, 1.0, 0.03689, 0.3663, 0.05127, 1.0, 0.03689, 0.3663, 0.05127, 1.0, 0.03689, 0.3663, 0.05127, 1.0, 0.4678, 0.6376, 0.1651, 1.0, 0.4678, 0.6376, 0.1651, 1.0, 0.4678, 0.6376, 0.1651, 1.0, 0.107, 0.6376, 0.05127, 1.0, 0.107, 0.6376, 0.05127, 1.0, 0.107, 0.6376, 0.05127, 1.0, 0.03689, 0.3663, 0.05127, 1.0, 0.03689, 0.3663, 0.05127, 1.0, 0.03689, 0.3663, 0.05127, 1.0, 0.107, 0.6376, 0.05127, 1.0, 0.107, 0.6376, 0.05127, 1.0, 0.107, 0.6376, 0.05127, 1.0, 0.03689, 0.3663, 0.05127, 1.0, 0.03689, 0.3663, 0.05127, 1.0, 0.03689, 0.3663, 0.05127, 1.0, 0.107, 0.6376, 0.05127, 1.0, 0.107, 0.6376, 0.05127, 1.0, 0.107, 0.6376, 0.05127, 1.0, 0.03689, 0.3663, 0.05127, 1.0, 0.03689, 0.3663, 0.05127, 1.0, 0.03689, 0.3663, 0.05127, 1.0, 0.107, 0.6376, 0.05127, 1.0, 0.107, 0.6376, 0.05127, 1.0, 0.107, 0.6376, 0.05127, 1.0, 0.03689, 0.3663, 0.05127, 1.0, 0.03689, 0.3663, 0.05127, 1.0, 0.03689, 0.3663, 0.05127, 1.0, 0.107, 0.6376, 0.05127, 1.0, 0.107, 0.6376, 0.05127, 1.0, 0.107, 0.6376, 0.05127, 1.0, 0.03689, 0.3663, 0.05127, 1.0, 0.03689, 0.3663, 0.05127, 1.0, 0.03689, 0.3663, 0.05127, 1.0, 0.107, 0.6376, 0.05127, 1.0, 0.107, 0.6376, 0.05127, 1.0, 0.107, 0.6376, 0.05127, 1.0, 0.03689, 0.3663, 0.05127, 1.0, 0.03689, 0.3663, 0.05127, 1.0, 0.03689, 0.3663, 0.05127, 1.0])
me_garden.materials.append(mat_vertexcolor)
me_garden.use_remesh_preserve_volume = False
me_garden.use_remesh_preserve_attributes = False
me_garden.use_mirror_vertex_groups = False
me_garden.use_paint_bone_selection = False
me_garden.use_paint_mask = True
me_garden.update()
me_cube = bpy.data.meshes.new('Cube')
me_cube.from_pydata([(1.0, 1.0, 2.0), (1.0, 1.0, 0.0), (1.0, -1.0, 2.0), (1.0, -1.0, 0.0), (-1.0, 1.0, 2.0), (-1.0, 1.0, 0.0), (-1.0, -1.0, 2.0), (-1.0, -1.0, 0.0)], [], [(0, 4, 6, 2), (3, 2, 6, 7), (7, 6, 4, 5), (5, 1, 3, 7), (1, 0, 2, 3), (5, 4, 0, 1)])
_uv = me_cube.uv_layers.new(name='UVMap')
_uv.uv.foreach_set('vector', [0.375, 0.0, 0.625, 0.0, 0.625, 0.25, 0.375, 0.25, 0.375, 0.25, 0.625, 0.25, 0.625, 0.5, 0.375, 0.5, 0.375, 0.5, 0.625, 0.5, 0.625, 0.75, 0.375, 0.75, 0.375, 0.75, 0.625, 0.75, 0.625, 1.0, 0.375, 1.0, 0.125, 0.5, 0.375, 0.5, 0.375, 0.75, 0.125, 0.75, 0.625, 0.5, 0.875, 0.5, 0.875, 0.75, 0.625, 0.75])
me_cube.materials.append(mat_material)
me_cube.use_remesh_preserve_volume = False
me_cube.use_remesh_preserve_attributes = False
me_cube.use_mirror_vertex_groups = False
me_cube.update()

# ---- objects
ob_cube_001 = bpy.data.objects.new('Cube.001', me_facade1)
ob_cube_002 = bpy.data.objects.new('Cube.002', me_facade1)
ob_cube_003 = bpy.data.objects.new('Cube.003', me_facade1)
ob_cube_006 = bpy.data.objects.new('Cube.006', me_facade1)
ob_cube_007 = bpy.data.objects.new('Cube.007', me_facade1)
ob_cube_009 = bpy.data.objects.new('Cube.009', me_facade1)
ob_cube_010 = bpy.data.objects.new('Cube.010', me_facade1)
ob_cube_011 = bpy.data.objects.new('Cube.011', me_facade1)
ob_cube_013 = bpy.data.objects.new('Cube.013', me_facade1)
ob_cube_014 = bpy.data.objects.new('Cube.014', me_facade1)
ob_cube_015 = bpy.data.objects.new('Cube.015', me_facade1)
ob_cube_004 = bpy.data.objects.new('Cube.004', me_roof)
ob_cube_005 = bpy.data.objects.new('Cube.005', me_roof)
ob_cube_012 = bpy.data.objects.new('Cube.012', me_facade1)
ob_cube_016 = bpy.data.objects.new('Cube.016', me_facade1)
ob_cube_017 = bpy.data.objects.new('Cube.017', me_ground_rsrr)
ob_cube_018 = bpy.data.objects.new('Cube.018', me_ground_ssrr)
ob_cube_019 = bpy.data.objects.new('Cube.019', me_ground_ssrr)
ob_cube_020 = bpy.data.objects.new('Cube.020', me_ground_ssrr)
ob_cube_021 = bpy.data.objects.new('Cube.021', me_ground_ssrr)
ob_cube_022 = bpy.data.objects.new('Cube.022', me_ground_ssrr)
ob_cube_023 = bpy.data.objects.new('Cube.023', me_ground_ssrr)
ob_cube_024 = bpy.data.objects.new('Cube.024', me_ground_ssrr)
ob_cube_025 = bpy.data.objects.new('Cube.025', me_ground_ssrr)
ob_cube_026 = bpy.data.objects.new('Cube.026', me_ground_ssrr)
ob_cube_027 = bpy.data.objects.new('Cube.027', me_ground_ssrr)
ob_cube_028 = bpy.data.objects.new('Cube.028', me_ground_rsrr)
ob_cube_029 = bpy.data.objects.new('Cube.029', me_ground_rsrr)
ob_cube_030 = bpy.data.objects.new('Cube.030', me_ground_rsrr)
ob_cube_031 = bpy.data.objects.new('Cube.031', me_ground_rsrr)
ob_cube_033 = bpy.data.objects.new('Cube.033', me_ground_ssss)
ob_cube_035 = bpy.data.objects.new('Cube.035', me_ground_ssss)
ob_cube_036 = bpy.data.objects.new('Cube.036', me_ground_ssss)
ob_cube_037 = bpy.data.objects.new('Cube.037', me_ground_ssss)
ob_cube_038 = bpy.data.objects.new('Cube.038', me_ground_ssss)
ob_cube_039 = bpy.data.objects.new('Cube.039', me_ground_srss)
ob_cube_045 = bpy.data.objects.new('Cube.045', me_ground_ssrr)
ob_cube_046 = bpy.data.objects.new('Cube.046', me_ground_rrrr)
ob_cube_047 = bpy.data.objects.new('Cube.047', me_ground_rrrr)
ob_cube_048 = bpy.data.objects.new('Cube.048', me_ground_ssrr)
ob_cube_050 = bpy.data.objects.new('Cube.050', me_ground_ssrr)
ob_cube_051 = bpy.data.objects.new('Cube.051', me_ground_ssrr)
ob_cube_052 = bpy.data.objects.new('Cube.052', me_ground_ssrr)
ob_cube_053 = bpy.data.objects.new('Cube.053', me_ground_ssrr)
ob_cube_054 = bpy.data.objects.new('Cube.054', me_ground_rrrr)
ob_cube_056 = bpy.data.objects.new('Cube.056', me_ground_rrrr)
ob_cube_059 = bpy.data.objects.new('Cube.059', me_ground_rsrr)
ob_cube_060 = bpy.data.objects.new('Cube.060', me_ground_ssrr)
ob_cube_061 = bpy.data.objects.new('Cube.061', me_ground_ssrr)
ob_cube_062 = bpy.data.objects.new('Cube.062', me_ground_ssrr)
ob_cube_049 = bpy.data.objects.new('Cube.049', me_ground_ssrr)
ob_cube_055 = bpy.data.objects.new('Cube.055', me_ground_ssrr)
ob_cube_057 = bpy.data.objects.new('Cube.057', me_ground_rsrr)
ob_cube_058 = bpy.data.objects.new('Cube.058', me_ground_srss)
ob_cube_063 = bpy.data.objects.new('Cube.063', me_ground_ssrr)
ob_cube_064 = bpy.data.objects.new('Cube.064', me_ground_ssrr)
ob_cube_065 = bpy.data.objects.new('Cube.065', me_ground_ssrr)
ob_cube_066 = bpy.data.objects.new('Cube.066', me_ground_srss)
ob_cube_067 = bpy.data.objects.new('Cube.067', me_ground_rrrr)
ob_cube_068 = bpy.data.objects.new('Cube.068', me_ground_rrrr)
ob_cube_069 = bpy.data.objects.new('Cube.069', me_ground_rrrr)
ob_cube_070 = bpy.data.objects.new('Cube.070', me_ground_rrrr)
ob_cube_071 = bpy.data.objects.new('Cube.071', me_ground_rrrr)
ob_cube_072 = bpy.data.objects.new('Cube.072', me_ground_rrrr)
ob_cube_076 = bpy.data.objects.new('Cube.076', me_facade2)
ob_cube_008 = bpy.data.objects.new('Cube.008', me_facade1)
ob_cube_077 = bpy.data.objects.new('Cube.077', me_facade2)
ob_cube_078 = bpy.data.objects.new('Cube.078', me_facade2)
ob_cube_079 = bpy.data.objects.new('Cube.079', me_ground_ssss)
ob_cube_080 = bpy.data.objects.new('Cube.080', me_facade1)
ob_cube_081 = bpy.data.objects.new('Cube.081', me_facade1)
ob_cube_082 = bpy.data.objects.new('Cube.082', me_facade1)
ob_cube_083 = bpy.data.objects.new('Cube.083', me_facade1)
ob_cube_084 = bpy.data.objects.new('Cube.084', me_facade1)
ob_cube_085 = bpy.data.objects.new('Cube.085', me_facade1)
ob_cube_086 = bpy.data.objects.new('Cube.086', me_facade1)
ob_cube_087 = bpy.data.objects.new('Cube.087', me_facade1)
ob_cube_088 = bpy.data.objects.new('Cube.088', me_facade1)
ob_cube_089 = bpy.data.objects.new('Cube.089', me_facade1)
ob_cube_090 = bpy.data.objects.new('Cube.090', me_facade1)
ob_cube_091 = bpy.data.objects.new('Cube.091', me_facade1)
ob_cube_092 = bpy.data.objects.new('Cube.092', me_facade1)
ob_cube_093 = bpy.data.objects.new('Cube.093', me_ground_ssss)
ob_cube_094 = bpy.data.objects.new('Cube.094', me_ground_ssss)
ob_cube_095 = bpy.data.objects.new('Cube.095', me_ground_ssss)
ob_cube_096 = bpy.data.objects.new('Cube.096', me_ground_ssss)
ob_cube_097 = bpy.data.objects.new('Cube.097', me_ground_ssss)
ob_cube_098 = bpy.data.objects.new('Cube.098', me_ground_ssss)
ob_cube_099 = bpy.data.objects.new('Cube.099', me_ground_ssss)
ob_cube_100 = bpy.data.objects.new('Cube.100', me_ground_ssss)
ob_cube_101 = bpy.data.objects.new('Cube.101', me_roof)
ob_cube_102 = bpy.data.objects.new('Cube.102', me_roof)
ob_cube_103 = bpy.data.objects.new('Cube.103', me_roof)
ob_cube_104 = bpy.data.objects.new('Cube.104', me_roof)
ob_cube_105 = bpy.data.objects.new('Cube.105', me_roof)
ob_cube_106 = bpy.data.objects.new('Cube.106', me_roof)
ob_cube_107 = bpy.data.objects.new('Cube.107', me_roof)
ob_cube_032 = bpy.data.objects.new('Cube.032', me_garden)
ob_cube_109 = bpy.data.objects.new('Cube.109', me_garden)
ob_cube_110 = bpy.data.objects.new('Cube.110', me_ground_ssss)
ob_cube_111 = bpy.data.objects.new('Cube.111', me_ground_ssss)
ob_cube_113 = bpy.data.objects.new('Cube.113', me_garden)
ob_cube_117 = bpy.data.objects.new('Cube.117', me_garden)
ob_cube_118 = bpy.data.objects.new('Cube.118', me_garden)
ob_cube_119 = bpy.data.objects.new('Cube.119', me_garden)
ob_cube_120 = bpy.data.objects.new('Cube.120', me_garden)
ob_cube_121 = bpy.data.objects.new('Cube.121', me_garden)
ob_cube_122 = bpy.data.objects.new('Cube.122', me_garden)
ob_cube_123 = bpy.data.objects.new('Cube.123', me_ground_ssss)
ob_cube_124 = bpy.data.objects.new('Cube.124', me_ground_ssss)
ob_camera = bpy.data.objects.new('Camera', cam_camera)
ob_camera_001 = bpy.data.objects.new('Camera.001', cam_camera_001)
ob_cube_034 = bpy.data.objects.new('Cube.034', me_garden)
ob_cube_125 = bpy.data.objects.new('Cube.125', me_garden)
ob_cube_126 = bpy.data.objects.new('Cube.126', me_garden)
ob_cube_127 = bpy.data.objects.new('Cube.127', me_garden)
ob_cube_128 = bpy.data.objects.new('Cube.128', me_garden)
ob_cube_129 = bpy.data.objects.new('Cube.129', me_garden)
ob_cube_130 = bpy.data.objects.new('Cube.130', me_garden)
ob_cube_131 = bpy.data.objects.new('Cube.131', me_garden)
ob_cube_132 = bpy.data.objects.new('Cube.132', me_garden)
ob_camera_002 = bpy.data.objects.new('Camera.002', cam_camera_002)
ob_sun = bpy.data.objects.new('Sun', light_sun)
ob_sun_001 = bpy.data.objects.new('Sun.001', light_sun_001)
ob_spot = bpy.data.objects.new('Spot', light_spot)
ob_spot_001 = bpy.data.objects.new('Spot.001', light_spot_001)
ob_point = bpy.data.objects.new('Point', light_point)
ob_point_001 = bpy.data.objects.new('Point.001', light_point_001)
ob_point_002 = bpy.data.objects.new('Point.002', light_point_002)
ob_point_003 = bpy.data.objects.new('Point.003', light_point_003)
ob_point_004 = bpy.data.objects.new('Point.004', light_point_004)
ob_cube_040 = bpy.data.objects.new('Cube.040', me_ground_srss)
ob_cube_041 = bpy.data.objects.new('Cube.041', me_ground_ssrr)
ob_cube_042 = bpy.data.objects.new('Cube.042', me_ground_rsrr)
ob_cube_043 = bpy.data.objects.new('Cube.043', me_ground_rrrr)
ob_cube_044 = bpy.data.objects.new('Cube.044', me_ground_ssss)
ob_cube_073 = bpy.data.objects.new('Cube.073', me_facade1)
ob_cube_074 = bpy.data.objects.new('Cube.074', me_roof)
ob_cube_075 = bpy.data.objects.new('Cube.075', me_facade2)
ob_cube = bpy.data.objects.new('Cube', me_cube)
ob_cube_108 = bpy.data.objects.new('Cube.108', me_garden)

# ---- transforms, parenting, visibility, modifiers, constraints
ob_cube_001.location = (2.0, 1.0, 0.0)
ob_cube_001.lock_rotations_4d = False
ob_cube_001.empty_display_type = 'ARROWS'
ob_cube_001.lineart.crease_threshold = 0.0
ob_cube_002.location = (2.0, 1.0, 2.0)
ob_cube_002.lock_rotations_4d = False
ob_cube_002.empty_display_type = 'ARROWS'
ob_cube_002.lineart.crease_threshold = 0.0
ob_cube_003.location = (2.0, 1.0, 4.0)
ob_cube_003.lock_rotations_4d = False
ob_cube_003.empty_display_type = 'ARROWS'
ob_cube_003.lineart.crease_threshold = 0.0
ob_cube_006.location = (3.0, 2.0, 2.0)
ob_cube_006.rotation_euler = (0.0, -0.0, 1.571)
ob_cube_006.lock_rotations_4d = False
ob_cube_006.empty_display_type = 'ARROWS'
ob_cube_006.lineart.crease_threshold = 0.0
ob_cube_007.location = (3.0, 2.0, 4.0)
ob_cube_007.rotation_euler = (0.0, -0.0, 1.571)
ob_cube_007.lock_rotations_4d = False
ob_cube_007.empty_display_type = 'ARROWS'
ob_cube_007.lineart.crease_threshold = 0.0
ob_cube_009.location = (2.0, 3.0, 0.0)
ob_cube_009.rotation_euler = (0.0, -0.0, 3.142)
ob_cube_009.lock_rotations_4d = False
ob_cube_009.empty_display_type = 'ARROWS'
ob_cube_009.lineart.crease_threshold = 0.0
ob_cube_010.location = (2.0, 3.0, 2.0)
ob_cube_010.rotation_euler = (0.0, -0.0, 3.142)
ob_cube_010.lock_rotations_4d = False
ob_cube_010.empty_display_type = 'ARROWS'
ob_cube_010.lineart.crease_threshold = 0.0
ob_cube_011.location = (2.0, 3.0, 4.0)
ob_cube_011.rotation_euler = (0.0, -0.0, 3.142)
ob_cube_011.lock_rotations_4d = False
ob_cube_011.empty_display_type = 'ARROWS'
ob_cube_011.lineart.crease_threshold = 0.0
ob_cube_013.location = (1.0, 2.0, 0.0)
ob_cube_013.rotation_euler = (0.0, -0.0, 4.712)
ob_cube_013.lock_rotations_4d = False
ob_cube_013.empty_display_type = 'ARROWS'
ob_cube_013.lineart.crease_threshold = 0.0
ob_cube_014.location = (1.0, 2.0, 2.0)
ob_cube_014.rotation_euler = (0.0, -0.0, 4.712)
ob_cube_014.lock_rotations_4d = False
ob_cube_014.empty_display_type = 'ARROWS'
ob_cube_014.lineart.crease_threshold = 0.0
ob_cube_015.location = (1.0, 2.0, 4.0)
ob_cube_015.rotation_euler = (0.0, -0.0, 4.712)
ob_cube_015.lock_rotations_4d = False
ob_cube_015.empty_display_type = 'ARROWS'
ob_cube_015.lineart.crease_threshold = 0.0
ob_cube_004.location = (2.0, 2.0, 6.0)
ob_cube_004.lock_rotations_4d = False
ob_cube_004.empty_display_type = 'ARROWS'
ob_cube_004.lineart.crease_threshold = 0.0
ob_cube_005.location = (4.0, 2.0, 2.0)
ob_cube_005.lock_rotations_4d = False
ob_cube_005.empty_display_type = 'ARROWS'
ob_cube_005.lineart.crease_threshold = 0.0
ob_cube_012.location = (4.0, 3.0, 0.0)
ob_cube_012.rotation_euler = (0.0, -0.0, 3.142)
ob_cube_012.lock_rotations_4d = False
ob_cube_012.empty_display_type = 'ARROWS'
ob_cube_012.lineart.crease_threshold = 0.0
ob_cube_016.location = (5.0, 2.0, 0.0)
ob_cube_016.rotation_euler = (0.0, -0.0, 1.571)
ob_cube_016.lock_rotations_4d = False
ob_cube_016.empty_display_type = 'ARROWS'
ob_cube_016.lineart.crease_threshold = 0.0
ob_cube_017.location = (0.0, 0.0, 0.0)
ob_cube_017.lock_rotations_4d = False
ob_cube_017.empty_display_type = 'ARROWS'
ob_cube_017.lineart.crease_threshold = 0.0
ob_cube_018.location = (2.0, 0.0, 0.0)
ob_cube_018.lock_rotations_4d = False
ob_cube_018.empty_display_type = 'ARROWS'
ob_cube_018.lineart.crease_threshold = 0.0
ob_cube_019.location = (4.0, 0.0, 0.0)
ob_cube_019.lock_rotations_4d = False
ob_cube_019.empty_display_type = 'ARROWS'
ob_cube_019.lineart.crease_threshold = 0.0
ob_cube_020.location = (6.0, 0.0, 0.0)
ob_cube_020.lock_rotations_4d = False
ob_cube_020.empty_display_type = 'ARROWS'
ob_cube_020.lineart.crease_threshold = 0.0
ob_cube_021.location = (8.0, 0.0, 0.0)
ob_cube_021.lock_rotations_4d = False
ob_cube_021.empty_display_type = 'ARROWS'
ob_cube_021.lineart.crease_threshold = 0.0
ob_cube_022.location = (10.0, 2.0, 0.0)
ob_cube_022.rotation_euler = (0.0, -0.0, 1.571)
ob_cube_022.lock_rotations_4d = False
ob_cube_022.empty_display_type = 'ARROWS'
ob_cube_022.lineart.crease_threshold = 0.0
ob_cube_023.location = (8.0, 4.0, 0.0)
ob_cube_023.rotation_euler = (0.0, -0.0, 3.142)
ob_cube_023.lock_rotations_4d = False
ob_cube_023.empty_display_type = 'ARROWS'
ob_cube_023.lineart.crease_threshold = 0.0
ob_cube_024.location = (4.0, 6.0, 0.0)
ob_cube_024.rotation_euler = (0.0, -0.0, 3.142)
ob_cube_024.lock_rotations_4d = False
ob_cube_024.empty_display_type = 'ARROWS'
ob_cube_024.lineart.crease_threshold = 0.0
ob_cube_025.location = (2.0, 6.0, 0.0)
ob_cube_025.rotation_euler = (0.0, -0.0, 3.142)
ob_cube_025.lock_rotations_4d = False
ob_cube_025.empty_display_type = 'ARROWS'
ob_cube_025.lineart.crease_threshold = 0.0
ob_cube_026.location = (0.0, 4.0, 0.0)
ob_cube_026.rotation_euler = (0.0, -0.0, 4.712)
ob_cube_026.lock_rotations_4d = False
ob_cube_026.empty_display_type = 'ARROWS'
ob_cube_026.lineart.crease_threshold = 0.0
ob_cube_027.location = (0.0, 2.0, 0.0)
ob_cube_027.rotation_euler = (0.0, -0.0, 4.712)
ob_cube_027.lock_rotations_4d = False
ob_cube_027.empty_display_type = 'ARROWS'
ob_cube_027.lineart.crease_threshold = 0.0
ob_cube_028.location = (0.0, 6.0, 0.0)
ob_cube_028.rotation_euler = (0.0, -0.0, -1.571)
ob_cube_028.lock_rotations_4d = False
ob_cube_028.empty_display_type = 'ARROWS'
ob_cube_028.lineart.crease_threshold = 0.0
ob_cube_029.location = (6.0, 6.0, 0.0)
ob_cube_029.rotation_euler = (0.0, -0.0, -3.142)
ob_cube_029.lock_rotations_4d = False
ob_cube_029.empty_display_type = 'ARROWS'
ob_cube_029.lineart.crease_threshold = 0.0
ob_cube_030.location = (10.0, 4.0, 0.0)
ob_cube_030.rotation_euler = (0.0, -0.0, -3.142)
ob_cube_030.lock_rotations_4d = False
ob_cube_030.empty_display_type = 'ARROWS'
ob_cube_030.lineart.crease_threshold = 0.0
ob_cube_031.location = (10.0, 0.0, 0.0)
ob_cube_031.rotation_euler = (0.0, 0.0, -4.712)
ob_cube_031.lock_rotations_4d = False
ob_cube_031.empty_display_type = 'ARROWS'
ob_cube_031.lineart.crease_threshold = 0.0
ob_cube_033.location = (6.0, 2.0, 0.0)
ob_cube_033.lock_rotations_4d = False
ob_cube_033.empty_display_type = 'ARROWS'
ob_cube_033.lineart.crease_threshold = 0.0
ob_cube_035.location = (4.0, 4.0, 0.0)
ob_cube_035.lock_rotations_4d = False
ob_cube_035.empty_display_type = 'ARROWS'
ob_cube_035.lineart.crease_threshold = 0.0
ob_cube_036.location = (2.0, 4.0, 0.0)
ob_cube_036.lock_rotations_4d = False
ob_cube_036.empty_display_type = 'ARROWS'
ob_cube_036.lineart.crease_threshold = 0.0
ob_cube_037.location = (2.0, 2.0, 0.0)
ob_cube_037.lock_rotations_4d = False
ob_cube_037.empty_display_type = 'ARROWS'
ob_cube_037.lineart.crease_threshold = 0.0
ob_cube_038.location = (4.0, 2.0, 0.0)
ob_cube_038.rotation_euler = (0.0, -0.0, 1.571)
ob_cube_038.lock_rotations_4d = False
ob_cube_038.empty_display_type = 'ARROWS'
ob_cube_038.lineart.crease_threshold = 0.0
ob_cube_039.location = (6.0, 4.0, 0.0)
ob_cube_039.lock_rotations_4d = False
ob_cube_039.empty_display_type = 'ARROWS'
ob_cube_039.lineart.crease_threshold = 0.0
ob_cube_045.location = (14.0, 2.0, 0.0)
ob_cube_045.rotation_euler = (0.0, -0.0, 4.712)
ob_cube_045.lock_rotations_4d = False
ob_cube_045.empty_display_type = 'ARROWS'
ob_cube_045.lineart.crease_threshold = 0.0
ob_cube_046.location = (12.0, 2.0, 0.0)
ob_cube_046.lock_rotations_4d = False
ob_cube_046.empty_display_type = 'ARROWS'
ob_cube_046.lineart.crease_threshold = 0.0
ob_cube_047.location = (12.0, 4.0, 0.0)
ob_cube_047.lock_rotations_4d = False
ob_cube_047.empty_display_type = 'ARROWS'
ob_cube_047.lineart.crease_threshold = 0.0
ob_cube_048.location = (14.0, 0.0, 0.0)
ob_cube_048.rotation_euler = (0.0, -0.0, 4.712)
ob_cube_048.lock_rotations_4d = False
ob_cube_048.empty_display_type = 'ARROWS'
ob_cube_048.lineart.crease_threshold = 0.0
ob_cube_050.location = (14.0, -2.0, 0.0)
ob_cube_050.rotation_euler = (0.0, -0.0, 4.712)
ob_cube_050.lock_rotations_4d = False
ob_cube_050.empty_display_type = 'ARROWS'
ob_cube_050.lineart.crease_threshold = 0.0
ob_cube_051.location = (14.0, 4.0, 0.0)
ob_cube_051.rotation_euler = (0.0, -0.0, 4.712)
ob_cube_051.lock_rotations_4d = False
ob_cube_051.empty_display_type = 'ARROWS'
ob_cube_051.lineart.crease_threshold = 0.0
ob_cube_052.location = (14.0, 6.0, 0.0)
ob_cube_052.rotation_euler = (0.0, -0.0, 4.712)
ob_cube_052.lock_rotations_4d = False
ob_cube_052.empty_display_type = 'ARROWS'
ob_cube_052.lineart.crease_threshold = 0.0
ob_cube_053.location = (14.0, 8.0, 0.0)
ob_cube_053.rotation_euler = (0.0, -0.0, 4.712)
ob_cube_053.lock_rotations_4d = False
ob_cube_053.empty_display_type = 'ARROWS'
ob_cube_053.lineart.crease_threshold = 0.0
ob_cube_054.location = (12.0, 0.0, 0.0)
ob_cube_054.lock_rotations_4d = False
ob_cube_054.empty_display_type = 'ARROWS'
ob_cube_054.lineart.crease_threshold = 0.0
ob_cube_056.location = (12.0, -2.0, 0.0)
ob_cube_056.lock_rotations_4d = False
ob_cube_056.empty_display_type = 'ARROWS'
ob_cube_056.lineart.crease_threshold = 0.0
ob_cube_059.location = (10.0, -2.0, 0.0)
ob_cube_059.rotation_euler = (0.0, -0.0, -3.142)
ob_cube_059.lock_rotations_4d = False
ob_cube_059.empty_display_type = 'ARROWS'
ob_cube_059.lineart.crease_threshold = 0.0
ob_cube_060.location = (8.0, -2.0, 0.0)
ob_cube_060.rotation_euler = (0.0, -0.0, 3.142)
ob_cube_060.lock_rotations_4d = False
ob_cube_060.empty_display_type = 'ARROWS'
ob_cube_060.lineart.crease_threshold = 0.0
ob_cube_061.location = (6.0, -2.0, 0.0)
ob_cube_061.rotation_euler = (0.0, -0.0, 3.142)
ob_cube_061.lock_rotations_4d = False
ob_cube_061.empty_display_type = 'ARROWS'
ob_cube_061.lineart.crease_threshold = 0.0
ob_cube_062.location = (4.0, -2.0, 0.0)
ob_cube_062.rotation_euler = (0.0, -0.0, 3.142)
ob_cube_062.lock_rotations_4d = False
ob_cube_062.empty_display_type = 'ARROWS'
ob_cube_062.lineart.crease_threshold = 0.0
ob_cube_049.location = (2.0, 8.0, 0.0)
ob_cube_049.rotation_euler = (0.0, -0.0, 6.283)
ob_cube_049.lock_rotations_4d = False
ob_cube_049.empty_display_type = 'ARROWS'
ob_cube_049.lineart.crease_threshold = 0.0
ob_cube_055.location = (4.0, 8.0, 0.0)
ob_cube_055.rotation_euler = (0.0, -0.0, 6.283)
ob_cube_055.lock_rotations_4d = False
ob_cube_055.empty_display_type = 'ARROWS'
ob_cube_055.lineart.crease_threshold = 0.0
ob_cube_057.location = (6.0, 8.0, 0.0)
ob_cube_057.rotation_euler = (0.0, 0.0, -4.712)
ob_cube_057.lock_rotations_4d = False
ob_cube_057.empty_display_type = 'ARROWS'
ob_cube_057.lineart.crease_threshold = 0.0
ob_cube_058.location = (6.0, 10.0, 0.0)
ob_cube_058.rotation_euler = (0.0, -0.0, -1.571)
ob_cube_058.lock_rotations_4d = False
ob_cube_058.empty_display_type = 'ARROWS'
ob_cube_058.lineart.crease_threshold = 0.0
ob_cube_063.location = (8.0, 10.0, 0.0)
ob_cube_063.rotation_euler = (0.0, -0.0, 6.283)
ob_cube_063.lock_rotations_4d = False
ob_cube_063.empty_display_type = 'ARROWS'
ob_cube_063.lineart.crease_threshold = 0.0
ob_cube_064.location = (10.0, 10.0, 0.0)
ob_cube_064.rotation_euler = (0.0, -0.0, 6.283)
ob_cube_064.lock_rotations_4d = False
ob_cube_064.empty_display_type = 'ARROWS'
ob_cube_064.lineart.crease_threshold = 0.0
ob_cube_065.location = (12.0, 10.0, 0.0)
ob_cube_065.rotation_euler = (0.0, -0.0, 6.283)
ob_cube_065.lock_rotations_4d = False
ob_cube_065.empty_display_type = 'ARROWS'
ob_cube_065.lineart.crease_threshold = 0.0
ob_cube_066.location = (14.0, 10.0, 0.0)
ob_cube_066.rotation_euler = (0.0, -0.0, -3.142)
ob_cube_066.lock_rotations_4d = False
ob_cube_066.empty_display_type = 'ARROWS'
ob_cube_066.lineart.crease_threshold = 0.0
ob_cube_067.location = (12.0, 6.0, 0.0)
ob_cube_067.lock_rotations_4d = False
ob_cube_067.empty_display_type = 'ARROWS'
ob_cube_067.lineart.crease_threshold = 0.0
ob_cube_068.location = (12.0, 8.0, 0.0)
ob_cube_068.lock_rotations_4d = False
ob_cube_068.empty_display_type = 'ARROWS'
ob_cube_068.lineart.crease_threshold = 0.0
ob_cube_069.location = (10.0, 8.0, 0.0)
ob_cube_069.lock_rotations_4d = False
ob_cube_069.empty_display_type = 'ARROWS'
ob_cube_069.lineart.crease_threshold = 0.0
ob_cube_070.location = (8.0, 8.0, 0.0)
ob_cube_070.lock_rotations_4d = False
ob_cube_070.empty_display_type = 'ARROWS'
ob_cube_070.lineart.crease_threshold = 0.0
ob_cube_071.location = (8.0, 6.0, 0.0)
ob_cube_071.lock_rotations_4d = False
ob_cube_071.empty_display_type = 'ARROWS'
ob_cube_071.lineart.crease_threshold = 0.0
ob_cube_072.location = (10.0, 6.0, 0.0)
ob_cube_072.lock_rotations_4d = False
ob_cube_072.empty_display_type = 'ARROWS'
ob_cube_072.lineart.crease_threshold = 0.0
ob_cube_076.location = (4.0, 1.0, 0.0)
ob_cube_076.lock_rotations_4d = False
ob_cube_076.empty_display_type = 'ARROWS'
ob_cube_076.lineart.crease_threshold = 0.0
ob_cube_008.location = (10.0, 11.0, 0.0)
ob_cube_008.lock_rotations_4d = False
ob_cube_008.empty_display_type = 'ARROWS'
ob_cube_008.lineart.crease_threshold = 0.0
ob_cube_077.location = (12.0, 11.0, 0.0)
ob_cube_077.lock_rotations_4d = False
ob_cube_077.empty_display_type = 'ARROWS'
ob_cube_077.lineart.crease_threshold = 0.0
ob_cube_078.location = (7.0, 12.0, 0.0)
ob_cube_078.rotation_euler = (0.0, -0.0, 1.571)
ob_cube_078.lock_rotations_4d = False
ob_cube_078.empty_display_type = 'ARROWS'
ob_cube_078.lineart.crease_threshold = 0.0
ob_cube_079.location = (8.0, 12.0, 0.0)
ob_cube_079.lock_rotations_4d = False
ob_cube_079.empty_display_type = 'ARROWS'
ob_cube_079.lineart.crease_threshold = 0.0
ob_cube_080.location = (9.0, 12.0, 0.0)
ob_cube_080.rotation_euler = (0.0, -0.0, -1.571)
ob_cube_080.lock_rotations_4d = False
ob_cube_080.empty_display_type = 'ARROWS'
ob_cube_080.lineart.crease_threshold = 0.0
ob_cube_081.location = (6.0, 11.0, 0.0)
ob_cube_081.lock_rotations_4d = False
ob_cube_081.empty_display_type = 'ARROWS'
ob_cube_081.lineart.crease_threshold = 0.0
ob_cube_082.location = (4.0, 11.0, 0.0)
ob_cube_082.lock_rotations_4d = False
ob_cube_082.empty_display_type = 'ARROWS'
ob_cube_082.lineart.crease_threshold = 0.0
ob_cube_083.location = (3.0, 12.0, 0.0)
ob_cube_083.rotation_euler = (0.0, -0.0, -1.571)
ob_cube_083.lock_rotations_4d = False
ob_cube_083.empty_display_type = 'ARROWS'
ob_cube_083.lineart.crease_threshold = 0.0
ob_cube_084.location = (3.0, 14.0, 0.0)
ob_cube_084.rotation_euler = (0.0, -0.0, -1.571)
ob_cube_084.lock_rotations_4d = False
ob_cube_084.empty_display_type = 'ARROWS'
ob_cube_084.lineart.crease_threshold = 0.0
ob_cube_085.location = (4.0, 15.0, 0.0)
ob_cube_085.rotation_euler = (0.0, -0.0, -3.142)
ob_cube_085.lock_rotations_4d = False
ob_cube_085.empty_display_type = 'ARROWS'
ob_cube_085.lineart.crease_threshold = 0.0
ob_cube_086.location = (6.0, 15.0, 0.0)
ob_cube_086.rotation_euler = (0.0, -0.0, -3.142)
ob_cube_086.lock_rotations_4d = False
ob_cube_086.empty_display_type = 'ARROWS'
ob_cube_086.lineart.crease_threshold = 0.0
ob_cube_087.location = (7.0, 14.0, 0.0)
ob_cube_087.rotation_euler = (0.0, 0.0, -4.712)
ob_cube_087.lock_rotations_4d = False
ob_cube_087.empty_display_type = 'ARROWS'
ob_cube_087.lineart.crease_threshold = 0.0
ob_cube_088.location = (9.0, 14.0, 0.0)
ob_cube_088.rotation_euler = (0.0, -0.0, -1.571)
ob_cube_088.lock_rotations_4d = False
ob_cube_088.empty_display_type = 'ARROWS'
ob_cube_088.lineart.crease_threshold = 0.0
ob_cube_089.location = (13.0, 12.0, 0.0)
ob_cube_089.rotation_euler = (0.0, -0.0, 1.571)
ob_cube_089.lock_rotations_4d = False
ob_cube_089.empty_display_type = 'ARROWS'
ob_cube_089.lineart.crease_threshold = 0.0
ob_cube_090.location = (12.0, 13.0, 0.0)
ob_cube_090.rotation_euler = (0.0, -0.0, 3.142)
ob_cube_090.lock_rotations_4d = False
ob_cube_090.empty_display_type = 'ARROWS'
ob_cube_090.lineart.crease_threshold = 0.0
ob_cube_091.location = (11.0, 14.0, 0.0)
ob_cube_091.rotation_euler = (0.0, 0.0, -4.712)
ob_cube_091.lock_rotations_4d = False
ob_cube_091.empty_display_type = 'ARROWS'
ob_cube_091.lineart.crease_threshold = 0.0
ob_cube_092.location = (10.0, 15.0, 0.0)
ob_cube_092.rotation_euler = (0.0, -0.0, -3.142)
ob_cube_092.lock_rotations_4d = False
ob_cube_092.empty_display_type = 'ARROWS'
ob_cube_092.lineart.crease_threshold = 0.0
ob_cube_093.location = (10.0, 14.0, 0.0)
ob_cube_093.lock_rotations_4d = False
ob_cube_093.empty_display_type = 'ARROWS'
ob_cube_093.lineart.crease_threshold = 0.0
ob_cube_094.location = (10.0, 12.0, 0.0)
ob_cube_094.lock_rotations_4d = False
ob_cube_094.empty_display_type = 'ARROWS'
ob_cube_094.lineart.crease_threshold = 0.0
ob_cube_095.location = (12.0, 12.0, 0.0)
ob_cube_095.lock_rotations_4d = False
ob_cube_095.empty_display_type = 'ARROWS'
ob_cube_095.lineart.crease_threshold = 0.0
ob_cube_096.location = (8.0, 14.0, 0.0)
ob_cube_096.lock_rotations_4d = False
ob_cube_096.empty_display_type = 'ARROWS'
ob_cube_096.lineart.crease_threshold = 0.0
ob_cube_097.location = (6.0, 14.0, 0.0)
ob_cube_097.lock_rotations_4d = False
ob_cube_097.empty_display_type = 'ARROWS'
ob_cube_097.lineart.crease_threshold = 0.0
ob_cube_098.location = (6.0, 12.0, 0.0)
ob_cube_098.lock_rotations_4d = False
ob_cube_098.empty_display_type = 'ARROWS'
ob_cube_098.lineart.crease_threshold = 0.0
ob_cube_099.location = (4.0, 12.0, 0.0)
ob_cube_099.lock_rotations_4d = False
ob_cube_099.empty_display_type = 'ARROWS'
ob_cube_099.lineart.crease_threshold = 0.0
ob_cube_100.location = (4.0, 14.0, 0.0)
ob_cube_100.lock_rotations_4d = False
ob_cube_100.empty_display_type = 'ARROWS'
ob_cube_100.lineart.crease_threshold = 0.0
ob_cube_101.location = (10.0, 12.0, 2.0)
ob_cube_101.lock_rotations_4d = False
ob_cube_101.empty_display_type = 'ARROWS'
ob_cube_101.lineart.crease_threshold = 0.0
ob_cube_102.location = (12.0, 12.0, 2.0)
ob_cube_102.lock_rotations_4d = False
ob_cube_102.empty_display_type = 'ARROWS'
ob_cube_102.lineart.crease_threshold = 0.0
ob_cube_103.location = (10.0, 14.0, 2.0)
ob_cube_103.lock_rotations_4d = False
ob_cube_103.empty_display_type = 'ARROWS'
ob_cube_103.lineart.crease_threshold = 0.0
ob_cube_104.location = (6.0, 14.0, 2.0)
ob_cube_104.lock_rotations_4d = False
ob_cube_104.empty_display_type = 'ARROWS'
ob_cube_104.lineart.crease_threshold = 0.0
ob_cube_105.location = (4.0, 14.0, 2.0)
ob_cube_105.lock_rotations_4d = False
ob_cube_105.empty_display_type = 'ARROWS'
ob_cube_105.lineart.crease_threshold = 0.0
ob_cube_106.location = (4.0, 12.0, 2.0)
ob_cube_106.lock_rotations_4d = False
ob_cube_106.empty_display_type = 'ARROWS'
ob_cube_106.lineart.crease_threshold = 0.0
ob_cube_107.location = (6.0, 12.0, 2.0)
ob_cube_107.lock_rotations_4d = False
ob_cube_107.empty_display_type = 'ARROWS'
ob_cube_107.lineart.crease_threshold = 0.0
ob_cube_032.location = (8.0, 2.0, 0.0)
ob_cube_032.lock_rotations_4d = False
ob_cube_032.empty_display_type = 'ARROWS'
ob_cube_032.lineart.crease_threshold = 0.0
ob_cube_109.location = (12.0, 14.0, 0.0)
ob_cube_109.lock_rotations_4d = False
ob_cube_109.empty_display_type = 'ARROWS'
ob_cube_109.lineart.crease_threshold = 0.0
ob_cube_110.location = (10.0, 16.0, 0.0)
ob_cube_110.lock_rotations_4d = False
ob_cube_110.empty_display_type = 'ARROWS'
ob_cube_110.lineart.crease_threshold = 0.0
ob_cube_111.location = (8.0, 16.0, 0.0)
ob_cube_111.lock_rotations_4d = False
ob_cube_111.empty_display_type = 'ARROWS'
ob_cube_111.lineart.crease_threshold = 0.0
ob_cube_113.location = (12.0, 16.0, 0.0)
ob_cube_113.rotation_euler = (0.0, -0.0, 1.571)
ob_cube_113.lock_rotations_4d = False
ob_cube_113.empty_display_type = 'ARROWS'
ob_cube_113.lineart.crease_threshold = 0.0
ob_cube_117.location = (14.0, 14.0, 0.0)
ob_cube_117.rotation_euler = (0.0, 0.0, -1.571)
ob_cube_117.lock_rotations_4d = False
ob_cube_117.empty_display_type = 'ARROWS'
ob_cube_117.lineart.crease_threshold = 0.0
ob_cube_118.location = (14.0, 12.0, 0.0)
ob_cube_118.rotation_euler = (0.0, 0.0, -1.571)
ob_cube_118.lock_rotations_4d = False
ob_cube_118.empty_display_type = 'ARROWS'
ob_cube_118.lineart.crease_threshold = 0.0
ob_cube_119.location = (16.0, 10.0, 0.0)
ob_cube_119.rotation_euler = (0.0, 0.0, -1.571)
ob_cube_119.lock_rotations_4d = False
ob_cube_119.empty_display_type = 'ARROWS'
ob_cube_119.lineart.crease_threshold = 0.0
ob_cube_120.location = (16.0, 12.0, 0.0)
ob_cube_120.lock_rotations_4d = False
ob_cube_120.empty_display_type = 'ARROWS'
ob_cube_120.lineart.crease_threshold = 0.0
ob_cube_121.location = (16.0, 8.0, 0.0)
ob_cube_121.rotation_euler = (0.0, -0.0, -3.142)
ob_cube_121.lock_rotations_4d = False
ob_cube_121.empty_display_type = 'ARROWS'
ob_cube_121.lineart.crease_threshold = 0.0
ob_cube_122.location = (16.0, 6.0, 0.0)
ob_cube_122.rotation_euler = (0.0, 0.0, -1.571)
ob_cube_122.lock_rotations_4d = False
ob_cube_122.empty_display_type = 'ARROWS'
ob_cube_122.lineart.crease_threshold = 0.0
ob_cube_123.location = (4.0, 10.0, 0.0)
ob_cube_123.lock_rotations_4d = False
ob_cube_123.empty_display_type = 'ARROWS'
ob_cube_123.lineart.crease_threshold = 0.0
ob_cube_124.location = (2.0, 10.0, 0.0)
ob_cube_124.lock_rotations_4d = False
ob_cube_124.empty_display_type = 'ARROWS'
ob_cube_124.lineart.crease_threshold = 0.0
ob_camera.location = (1.986, 2.024, 7.786)
ob_camera.rotation_euler = (0.8966, 0.01766, 5.441)
ob_camera.scale = (1.0, 1.0, 1.0)
ob_camera.lineart.crease_threshold = 0.0
ob_camera_001.location = (8.0, 18.79, 1.16)
ob_camera_001.rotation_euler = (1.571, 0.0, 3.142)
ob_camera_001.lineart.crease_threshold = 0.0
ob_cube_034.location = (18.0, 6.0, 0.0)
ob_cube_034.rotation_euler = (0.0, -0.0, 1.571)
ob_cube_034.lock_rotations_4d = False
ob_cube_034.empty_display_type = 'ARROWS'
ob_cube_034.lineart.crease_threshold = 0.0
ob_cube_125.location = (16.0, 2.0, 0.0)
ob_cube_125.rotation_euler = (0.0, 0.0, -1.571)
ob_cube_125.lock_rotations_4d = False
ob_cube_125.empty_display_type = 'ARROWS'
ob_cube_125.lineart.crease_threshold = 0.0
ob_cube_126.location = (16.0, 0.0, 0.0)
ob_cube_126.rotation_euler = (0.0, 0.0, -1.571)
ob_cube_126.lock_rotations_4d = False
ob_cube_126.empty_display_type = 'ARROWS'
ob_cube_126.lineart.crease_threshold = 0.0
ob_cube_127.location = (16.0, 4.0, 0.0)
ob_cube_127.rotation_euler = (0.0, -0.0, 1.571)
ob_cube_127.lock_rotations_4d = False
ob_cube_127.empty_display_type = 'ARROWS'
ob_cube_127.lineart.crease_threshold = 0.0
ob_cube_128.location = (18.0, 4.0, 0.0)
ob_cube_128.rotation_euler = (0.0, 0.0, -1.571)
ob_cube_128.lock_rotations_4d = False
ob_cube_128.empty_display_type = 'ARROWS'
ob_cube_128.lineart.crease_threshold = 0.0
ob_cube_129.location = (18.0, 2.0, 0.0)
ob_cube_129.rotation_euler = (0.0, -0.0, -3.142)
ob_cube_129.lock_rotations_4d = False
ob_cube_129.empty_display_type = 'ARROWS'
ob_cube_129.lineart.crease_threshold = 0.0
ob_cube_130.location = (18.0, 12.0, 0.0)
ob_cube_130.rotation_euler = (0.0, 0.0, -1.571)
ob_cube_130.lock_rotations_4d = False
ob_cube_130.empty_display_type = 'ARROWS'
ob_cube_130.lineart.crease_threshold = 0.0
ob_cube_131.location = (18.0, 10.0, 0.0)
ob_cube_131.rotation_euler = (0.0, 0.0, -1.571)
ob_cube_131.lock_rotations_4d = False
ob_cube_131.empty_display_type = 'ARROWS'
ob_cube_131.lineart.crease_threshold = 0.0
ob_cube_132.location = (18.0, 8.0, 0.0)
ob_cube_132.rotation_euler = (0.0, 0.0, -1.571)
ob_cube_132.lock_rotations_4d = False
ob_cube_132.empty_display_type = 'ARROWS'
ob_cube_132.lineart.crease_threshold = 0.0
ob_camera_002.location = (20.21, -4.726, 3.788)
ob_camera_002.rotation_euler = (1.422, 0.02178, 7.11)
ob_camera_002.lineart.crease_threshold = 0.0
ob_sun.location = (7.413, 7.39, 7.473)
ob_sun.rotation_euler = (-0.7291, -0.0682, 0.6376)
ob_sun.lineart.crease_threshold = 0.0
ob_sun_001.location = (11.04, 6.639, 8.12)
ob_sun_001.lineart.crease_threshold = 0.0
ob_spot.location = (10.34, 7.964, 1.88)
ob_spot.rotation_euler = (1.398, -0.2424, -0.3675)
ob_spot.lineart.crease_threshold = 0.0
ob_spot_001.location = (13.45, 8.139, 1.999)
ob_spot_001.rotation_euler = (0.829, -0.3608, 0.6613)
ob_spot_001.lineart.crease_threshold = 0.0
ob_point.location = (3.839, 10.61, 0.14)
ob_point.lineart.crease_threshold = 0.0
ob_point_001.location = (4.43, 10.61, 0.14)
ob_point_001.lineart.crease_threshold = 0.0
ob_point_002.location = (5.063, 10.61, 0.14)
ob_point_002.lineart.crease_threshold = 0.0
ob_point_003.location = (5.737, 10.61, 0.14)
ob_point_003.lineart.crease_threshold = 0.0
ob_point_004.location = (6.348, 10.61, 0.14)
ob_point_004.lineart.crease_threshold = 0.0
ob_cube_040.location = (17.0, 7.0, 0.0)
ob_cube_040.lock_rotations_4d = False
ob_cube_040.empty_display_type = 'ARROWS'
ob_cube_040.lineart.crease_threshold = 0.0
ob_cube_041.location = (17.0, 4.0, 0.0)
ob_cube_041.lock_rotations_4d = False
ob_cube_041.empty_display_type = 'ARROWS'
ob_cube_041.lineart.crease_threshold = 0.0
ob_cube_042.location = (20.0, 4.0, 0.0)
ob_cube_042.lock_rotations_4d = False
ob_cube_042.empty_display_type = 'ARROWS'
ob_cube_042.lineart.crease_threshold = 0.0
ob_cube_043.location = (20.0, 7.0, 0.0)
ob_cube_043.lock_rotations_4d = False
ob_cube_043.empty_display_type = 'ARROWS'
ob_cube_043.lineart.crease_threshold = 0.0
ob_cube_044.location = (23.0, 7.0, 0.0)
ob_cube_044.lock_rotations_4d = False
ob_cube_044.empty_display_type = 'ARROWS'
ob_cube_044.lineart.crease_threshold = 0.0
ob_cube_073.location = (17.0, 9.0, 0.0)
ob_cube_073.lock_rotations_4d = False
ob_cube_073.empty_display_type = 'ARROWS'
ob_cube_073.lineart.crease_threshold = 0.0
ob_cube_074.location = (20.0, 10.0, 0.0)
ob_cube_074.lock_rotations_4d = False
ob_cube_074.empty_display_type = 'ARROWS'
ob_cube_074.lineart.crease_threshold = 0.0
ob_cube_075.location = (23.0, 9.0, 0.0)
ob_cube_075.lock_rotations_4d = False
ob_cube_075.empty_display_type = 'ARROWS'
ob_cube_075.lineart.crease_threshold = 0.0
ob_cube.location = (-3.0, 0.0, 0.0)
ob_cube.lock_rotations_4d = False
ob_cube.empty_display_type = 'ARROWS'
ob_cube.lineart.crease_threshold = 0.0
ob_cube_108.location = (23.0, 4.0, 0.0)
ob_cube_108.lock_rotations_4d = False
ob_cube_108.empty_display_type = 'ARROWS'
ob_cube_108.lineart.crease_threshold = 0.0

# ---- collection membership
col_scene.objects.link(ob_cube_001)
col_scene.objects.link(ob_cube_002)
col_scene.objects.link(ob_cube_003)
col_scene.objects.link(ob_cube_006)
col_scene.objects.link(ob_cube_007)
col_scene.objects.link(ob_cube_009)
col_scene.objects.link(ob_cube_010)
col_scene.objects.link(ob_cube_011)
col_scene.objects.link(ob_cube_013)
col_scene.objects.link(ob_cube_014)
col_scene.objects.link(ob_cube_015)
col_scene.objects.link(ob_cube_004)
col_scene.objects.link(ob_cube_005)
col_scene.objects.link(ob_cube_012)
col_scene.objects.link(ob_cube_016)
col_scene.objects.link(ob_cube_017)
col_scene.objects.link(ob_cube_018)
col_scene.objects.link(ob_cube_019)
col_scene.objects.link(ob_cube_020)
col_scene.objects.link(ob_cube_021)
col_scene.objects.link(ob_cube_022)
col_scene.objects.link(ob_cube_023)
col_scene.objects.link(ob_cube_024)
col_scene.objects.link(ob_cube_025)
col_scene.objects.link(ob_cube_026)
col_scene.objects.link(ob_cube_027)
col_scene.objects.link(ob_cube_028)
col_scene.objects.link(ob_cube_029)
col_scene.objects.link(ob_cube_030)
col_scene.objects.link(ob_cube_031)
col_scene.objects.link(ob_cube_033)
col_scene.objects.link(ob_cube_035)
col_scene.objects.link(ob_cube_036)
col_scene.objects.link(ob_cube_037)
col_scene.objects.link(ob_cube_038)
col_scene.objects.link(ob_cube_039)
col_scene.objects.link(ob_cube_045)
col_scene.objects.link(ob_cube_046)
col_scene.objects.link(ob_cube_047)
col_scene.objects.link(ob_cube_048)
col_scene.objects.link(ob_cube_050)
col_scene.objects.link(ob_cube_051)
col_scene.objects.link(ob_cube_052)
col_scene.objects.link(ob_cube_053)
col_scene.objects.link(ob_cube_054)
col_scene.objects.link(ob_cube_056)
col_scene.objects.link(ob_cube_059)
col_scene.objects.link(ob_cube_060)
col_scene.objects.link(ob_cube_061)
col_scene.objects.link(ob_cube_062)
col_scene.objects.link(ob_cube_049)
col_scene.objects.link(ob_cube_055)
col_scene.objects.link(ob_cube_057)
col_scene.objects.link(ob_cube_058)
col_scene.objects.link(ob_cube_063)
col_scene.objects.link(ob_cube_064)
col_scene.objects.link(ob_cube_065)
col_scene.objects.link(ob_cube_066)
col_scene.objects.link(ob_cube_067)
col_scene.objects.link(ob_cube_068)
col_scene.objects.link(ob_cube_069)
col_scene.objects.link(ob_cube_070)
col_scene.objects.link(ob_cube_071)
col_scene.objects.link(ob_cube_072)
col_scene.objects.link(ob_cube_076)
col_scene.objects.link(ob_cube_008)
col_scene.objects.link(ob_cube_077)
col_scene.objects.link(ob_cube_078)
col_scene.objects.link(ob_cube_079)
col_scene.objects.link(ob_cube_080)
col_scene.objects.link(ob_cube_081)
col_scene.objects.link(ob_cube_082)
col_scene.objects.link(ob_cube_083)
col_scene.objects.link(ob_cube_084)
col_scene.objects.link(ob_cube_085)
col_scene.objects.link(ob_cube_086)
col_scene.objects.link(ob_cube_087)
col_scene.objects.link(ob_cube_088)
col_scene.objects.link(ob_cube_089)
col_scene.objects.link(ob_cube_090)
col_scene.objects.link(ob_cube_091)
col_scene.objects.link(ob_cube_092)
col_scene.objects.link(ob_cube_093)
col_scene.objects.link(ob_cube_094)
col_scene.objects.link(ob_cube_095)
col_scene.objects.link(ob_cube_096)
col_scene.objects.link(ob_cube_097)
col_scene.objects.link(ob_cube_098)
col_scene.objects.link(ob_cube_099)
col_scene.objects.link(ob_cube_100)
col_scene.objects.link(ob_cube_101)
col_scene.objects.link(ob_cube_102)
col_scene.objects.link(ob_cube_103)
col_scene.objects.link(ob_cube_104)
col_scene.objects.link(ob_cube_105)
col_scene.objects.link(ob_cube_106)
col_scene.objects.link(ob_cube_107)
col_scene.objects.link(ob_cube_032)
col_scene.objects.link(ob_cube_109)
col_scene.objects.link(ob_cube_110)
col_scene.objects.link(ob_cube_111)
col_scene.objects.link(ob_cube_113)
col_scene.objects.link(ob_cube_117)
col_scene.objects.link(ob_cube_118)
col_scene.objects.link(ob_cube_119)
col_scene.objects.link(ob_cube_120)
col_scene.objects.link(ob_cube_121)
col_scene.objects.link(ob_cube_122)
col_scene.objects.link(ob_cube_123)
col_scene.objects.link(ob_cube_124)
col_scene.objects.link(ob_camera)
col_scene.objects.link(ob_camera_001)
col_scene.objects.link(ob_cube_034)
col_scene.objects.link(ob_cube_125)
col_scene.objects.link(ob_cube_126)
col_scene.objects.link(ob_cube_127)
col_scene.objects.link(ob_cube_128)
col_scene.objects.link(ob_cube_129)
col_scene.objects.link(ob_cube_130)
col_scene.objects.link(ob_cube_131)
col_scene.objects.link(ob_cube_132)
col_scene.objects.link(ob_camera_002)
col_scene.objects.link(ob_sun)
col_scene.objects.link(ob_sun_001)
col_scene.objects.link(ob_spot)
col_scene.objects.link(ob_spot_001)
col_scene.objects.link(ob_point)
col_scene.objects.link(ob_point_001)
col_scene.objects.link(ob_point_002)
col_scene.objects.link(ob_point_003)
col_scene.objects.link(ob_point_004)
col_parts.objects.link(ob_cube_040)
col_parts.objects.link(ob_cube_041)
col_parts.objects.link(ob_cube_042)
col_parts.objects.link(ob_cube_043)
col_parts.objects.link(ob_cube_044)
col_parts.objects.link(ob_cube_073)
col_parts.objects.link(ob_cube_074)
col_parts.objects.link(ob_cube_075)
col_parts.objects.link(ob_cube)
col_parts.objects.link(ob_cube_108)
def _layer_coll(name, lc=None):
    lc = lc or bpy.context.view_layer.layer_collection
    for c in lc.children:
        if c.name == name: return c
        r = _layer_coll(name, c)
        if r: return r
_layer_coll('Parts').exclude = True

# ---- scene / render settings (as saved in the file)
scene.camera = ob_camera_001
scene.frame_start = 1; scene.frame_end = 250; scene.frame_set(1)
scene.render.engine = 'BLENDER_EEVEE_NEXT'
scene.cycles.use_denoising = False
scene.cycles.samples = 128
scene.cycles.sampling_pattern = 'TABULATED_SOBOL'
scene.cycles.use_adaptive_sampling = False
scene.cycles.use_light_tree = False
scene.view_settings.view_transform = 'Filmic'
scene.view_settings.exposure = 1.0
bpy.context.view_layer.update()
